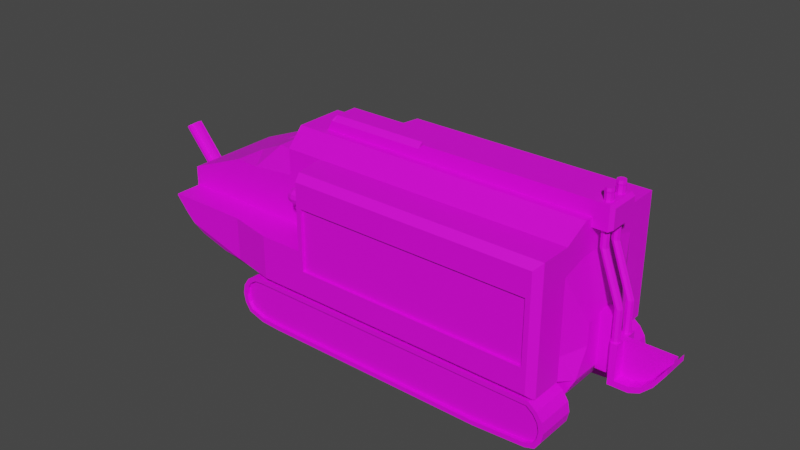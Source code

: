 # Source: SchneiderCA1.blend  (saved by Blender 3.6.11; exported with 4.5.12 LTS)
import bpy
from mathutils import Matrix  # noqa: F401  (used for matrix-valued properties, if any)

bpy.ops.wm.read_factory_settings(use_empty=True)
scene = bpy.context.scene
scene.name = 'Scene'

# ---- collections
col_collection = bpy.data.collections.new('Collection'); scene.collection.children.link(col_collection)

# ---- images (referenced by path relative to the original .blend; pixels are not part of the script)
import os
ASSET_DIR = os.environ.get("B2B_ASSET_DIR", "")  # directory of the original .blend (textures are referenced by path, not embedded)
HERE = os.path.dirname(os.path.abspath(__file__))  # packed textures are extracted next to this script under _unpacked/

def load_image(name, relpath, width, height, colorspace="sRGB"):
    """Load a texture the original file referenced (path relative to the .blend, or extracted next to this script)."""
    p = next((c for c in (os.path.join(HERE, relpath), os.path.join(ASSET_DIR, relpath)) if relpath and os.path.exists(c)), "")
    if p:
        img = bpy.data.images.load(p, check_existing=True)
        img.name = name
    else:  # same state as the original file: an image datablock whose file is absent (Cycles renders it pink)
        img = bpy.data.images.new(name, width, height)
        img.source = "FILE"
        img.filepath = "//" + (relpath or name)
    img.colorspace_settings.name = colorspace
    return img
img_green_team_png = load_image('green_team.png', 'green_team.png', 1024, 1024, 'sRGB')

# ---- materials (node trees are filled in below, after node groups)
mat_material = bpy.data.materials.new('Material')
mat_material.alpha_threshold = 0.0
mat_material.use_transparent_shadow = False
mat_material.roughness = 0.5
mat_material.line_color = (0.0, 0.0, 0.0, 1.0)

# ---- material node trees
mat_material.use_nodes = True; mat_material.node_tree.nodes.clear()
_N = mat_material.node_tree.nodes; _L = mat_material.node_tree.links
n0 = _N.new('ShaderNodeOutputMaterial'); n0.name = 'Material Output'; n0.location = (300, 300)
n1 = _N.new('ShaderNodeBsdfPrincipled'); n1.name = 'Principled BSDF'; n1.location = (10, 300)
n1.distribution = 'GGX'
n1.subsurface_method = 'RANDOM_WALK_SKIN'
n1.inputs[3].default_value = 1.45
n1.inputs[27].default_value = (0.0, 0.0, 0.0, 1.0)
n1.inputs[28].default_value = 1.0
n2 = _N.new('ShaderNodeTexImage'); n2.name = 'Image Texture'; n2.location = (-280, 280)
n2.image = img_green_team_png
_L.new(n1.outputs[0], n0.inputs[0])
_L.new(n2.outputs[0], n1.inputs[0])
n0.is_active_output = True

# ---- world
world_world = bpy.data.worlds.new('World'); scene.world = world_world
world_world.use_nodes = True; world_world.node_tree.nodes.clear()
_N = world_world.node_tree.nodes; _L = world_world.node_tree.links
n0 = _N.new('ShaderNodeOutputWorld'); n0.name = 'World Output'; n0.location = (300, 300)
n1 = _N.new('ShaderNodeBackground'); n1.name = 'Background'; n1.location = (10, 300)
n1.inputs[0].default_value = (0.05088, 0.05088, 0.05088, 1.0)
_L.new(n1.outputs[0], n0.inputs[0])
n0.is_active_output = True
world_world.color = (0.05088, 0.05088, 0.05088)
world_world.use_sun_shadow = False
world_world.sun_shadow_jitter_overblur = 0.0

# ---- meshes
me_cube = bpy.data.meshes.new('Cube')
me_cube.from_pydata([(1.813, 0.0, 0.672), (1.903, 0.0, -0.5074), (1.813, -0.4348, 0.5611), (1.813, -0.4348, -0.5074), (-0.835, 0.0, 0.672), (1.903, 0.0, -0.08846), (-0.7599, -0.4348, 0.5611), (-0.7599, -0.4348, -0.5074), (1.813, 0.0, 0.3903), (-0.7599, -0.4348, 0.3292), (1.813, -0.4348, 0.3292), (-0.835, 0.0, 0.3903), (-0.7599, -0.3418, -0.5074), (1.813, -0.2154, 0.672), (-0.835, -0.1976, 0.6558), (1.903, -0.3418, -0.5074), (1.813, -0.2154, 0.3903), (-0.835, -0.1976, 0.4065), (-1.154, -0.3418, -0.5639), (-1.154, -0.4348, -0.5074), (-1.154, 0.0, 0.3903), (-1.154, 0.0, -0.5639), (-1.154, -0.4348, 0.2928), (-1.154, -0.1413, 0.3903), (-1.915, -0.1748, -0.3678), (-1.912, 0.0, 0.07574), (-1.915, 0.0, -0.3678), (-1.911, -0.4348, 0.07637), (-1.912, -0.1528, 0.07574), (-2.104, -0.01661, -0.1256), (-2.104, -0.04509, -0.1256), (-2.104, 0.0, -0.04604), (-2.104, 0.0, -0.1256), (-2.104, -0.04509, -0.05524), (-2.104, -0.01661, -0.04604), (-1.359, -0.1964, -0.6974), (-1.359, 0.0, -0.6974), (-1.371, -0.4348, 0.2976), (-1.359, -0.4348, -0.6974), (-1.372, -0.1471, 0.2915), (-1.372, 0.0, 0.2915), (1.813, 0.0, -0.6818), (-0.7599, 0.0, -0.6818), (1.813, -0.3418, -0.6818), (-0.7599, -0.3418, -0.6818), (1.813, -0.4348, -0.08846), (-0.7599, -0.4348, -0.08846), (1.903, -0.2154, -0.08846), (-1.154, -0.4348, -0.08846), (-2.104, 0.0, -0.08846), (-2.104, -0.04509, -0.08846), (-2.104, -0.01661, -0.08846), (-1.365, -0.4348, -0.08846), (-1.978, -0.03113, -0.3184), (-2.422, -0.03113, 0.2142), (-1.58, -0.07353, -0.3772), (-2.422, 0.0, 0.2142), (-1.931, -0.03113, -0.2912), (-2.376, -0.01276, 0.2415), (-2.376, 0.0, 0.2415), (-2.165, -0.03113, -0.09378), (-1.598, -0.07353, -0.3948), (-2.119, 0.0, -0.06652), (-2.119, -0.01276, -0.06652), (-1.58, 0.0, -0.3772), (-1.58, -0.03113, -0.3772), (-1.534, 0.0, -0.35), (-1.721, 0.0, -0.1253), (-1.534, -0.03113, -0.35), (-1.721, -0.03113, -0.1253), (-1.995, 0.0, -0.336), (-1.995, -0.03113, -0.336), (-2.183, -0.03113, -0.1114), (-2.44, -0.03113, 0.1966), (-2.44, 0.0, 0.1966), (-2.183, 0.0, -0.1114), (-1.598, 0.0, -0.3948), (-1.598, -0.03113, -0.3948), (-2.165, -0.07353, -0.09378), (-2.422, -0.07353, 0.2142), (-1.978, -0.07353, -0.3184), (-1.995, -0.07353, -0.336), (-2.183, -0.07353, -0.1114), (-2.44, -0.07353, 0.1966), (1.903, 0.0, -0.283), (1.813, -0.4348, -0.2983), (1.903, -0.2154, -0.283), (-2.104, 0.0, -0.1057), (-2.104, -0.01661, -0.1057), (-1.914, -0.4748, -0.2395), (-2.104, -0.04509, -0.108), (-0.2153, -0.472, 0.4993), (-0.3721, -0.4348, -0.5074), (-0.4331, 0.0, 0.672), (-0.4272, -0.4665, 0.3703), (-0.3531, -0.3418, -0.5074), (-0.4331, -0.2154, 0.672), (-0.3721, 0.0, -0.6818), (-0.3721, -0.3418, -0.6818), (-1.362, -0.6796, -0.2627), (-0.7599, -0.7638, -0.2983), (-0.7599, -0.7638, -0.08846), (-1.154, -0.6796, -0.3074), (-1.154, -0.6796, -0.08846), (-1.782, -0.6796, -0.2429), (-1.365, -0.6796, -0.08846), (-0.3305, -0.7638, -0.2567), (-0.2248, -0.4209, 0.4519), (-0.3305, -0.7638, 0.2877), (-1.913, -0.4401, -0.1086), (-1.893, -0.4348, -0.08846), (-1.913, -0.4348, -0.06834), (-1.923, -0.4153, -0.08846), (-1.893, -0.6796, -0.08846), (-1.9, -0.6796, -0.1038), (-0.4331, -0.4348, 0.5611), (-0.3305, -0.7638, -0.08846), (-0.4331, -0.4348, -0.08846), (-0.4331, -0.4348, 0.3292), (-0.3779, -0.732, 0.3703), (-0.2679, -0.7073, 0.3703), (-0.3172, -0.4417, 0.3703), (-0.2248, -0.4209, 0.3703), (-0.1755, -0.6865, 0.3703), (-0.5414, -0.1436, 0.5962), (-0.5414, 0.0, 0.5962), (-0.5414, 0.0, 0.7985), (1.788, -0.1436, 0.5962), (1.788, -0.1436, 0.7985), (1.788, 0.0, 0.5962), (1.788, 0.0, 0.7985), (-0.6323, 0.0, 0.6033), (-0.6323, -0.1436, 0.6033), (-0.6323, -0.1436, 0.6173), (-0.6323, 0.0, 0.6173), (-0.4132, -0.5421, 0.1228), (-0.4272, -0.4665, 0.1929), (-0.4292, -0.4561, 0.05339), (-0.3779, -0.732, 0.1929), (-0.392, -0.6564, 0.1228), (-0.376, -0.7425, 0.05339), (-0.2819, -0.6316, 0.1228), (-0.2679, -0.7073, 0.1929), (-0.3172, -0.4417, 0.1929), (-0.3031, -0.5173, 0.1228), (-0.4272, -0.4665, 0.4519), (-0.4178, -0.5176, 0.4993), (-0.4313, -0.4445, 0.5421), (-0.3874, -0.6809, 0.4993), (-0.3779, -0.732, 0.4519), (-0.3077, -0.4928, 0.4993), (-0.3172, -0.4417, 0.4519), (-0.2679, -0.7073, 0.4519), (-0.2774, -0.6561, 0.4993), (-0.185, -0.6354, 0.4993), (-0.1755, -0.6865, 0.4519), (1.895, -0.06481, -0.5466), (1.895, -0.06481, -0.2499), (1.895, 0.0, -0.5466), (1.895, 0.0, -0.2499), (2.032, -0.1212, -0.5466), (2.032, -0.1212, -0.2499), (2.032, 0.0, -0.5466), (2.032, 0.0, -0.2499), (2.292, 0.0, -0.2499), (2.085, -0.1212, -0.5466), (2.085, -0.1212, -0.2499), (2.032, -0.1212, -0.5968), (2.032, 0.0, -0.5968), (2.085, -0.1212, -0.5968), (2.085, 0.0, -0.5968), (2.132, 0.0, -0.2499), (2.385, 0.0, -0.2499), (2.132, -0.1212, -0.5466), (2.132, -0.1212, -0.2499), (2.132, -0.1212, -0.5968), (2.132, 0.0, -0.5968), (2.203, 0.0, -0.2499), (2.203, -0.1212, -0.2499), (2.203, -0.1212, -0.5958), (2.203, 0.0, -0.5958), (2.085, 0.0, -0.2499), (2.292, -0.1212, -0.5096), (2.292, -0.1212, -0.2499), (2.292, -0.1212, -0.5599), (2.292, 0.0, -0.5599), (2.385, -0.1212, -0.4181), (2.385, -0.1212, -0.2499), (2.385, -0.1212, -0.4683), (2.385, 0.0, -0.4683), (2.474, -0.1212, -0.2798), (2.474, -0.1212, -0.33), (2.474, 0.0, -0.33), (2.203, -0.1212, -0.5455), (1.997, -0.06481, -0.2499), (1.997, -0.06481, -0.5466), (1.997, 0.0, -0.2499), (2.474, -0.1212, -0.2499), (1.997, 0.0, -0.5466), (2.085, -0.0278, -0.5466), (2.132, -0.0278, -0.5466), (2.085, -0.0278, -0.2499), (2.203, -0.0278, -0.2499), (2.132, -0.0278, -0.2499), (2.292, -0.0278, -0.2499), (2.203, -0.0278, -0.5455), (2.385, -0.0278, -0.4181), (2.292, -0.0278, -0.5096), (2.385, -0.0278, -0.2499), (2.474, -0.0278, -0.2499), (2.474, -0.0278, -0.2798), (2.474, 0.0, -0.2499), (2.474, 0.0, -0.2798), (1.895, -0.06481, -0.06742), (1.895, 0.0, -0.06742), (1.997, -0.06481, -0.06742), (1.997, 0.0, -0.06742), (2.047, -0.04458, 0.0186), (2.07, -0.05405, 0.0186), (2.047, -0.04458, -0.2554), (2.047, -0.04458, -0.1907), (2.07, -0.05405, -0.2554), (2.07, -0.05405, -0.1907), (2.079, -0.07693, -0.2554), (2.079, -0.07693, -0.1907), (2.07, -0.09981, -0.2554), (2.07, -0.09981, -0.1907), (2.047, -0.1093, -0.2554), (2.047, -0.1093, -0.1907), (2.024, -0.09981, -0.2554), (2.024, -0.09981, -0.1907), (2.015, -0.07693, -0.2554), (2.015, -0.07693, -0.1907), (2.024, -0.05405, -0.2554), (2.024, -0.05405, -0.1907), (2.079, -0.07693, 0.0186), (2.07, -0.09981, 0.0186), (2.047, -0.1093, 0.0186), (2.024, -0.09981, 0.0186), (2.015, -0.07693, 0.0186), (2.024, -0.05405, 0.0186), (1.889, -0.04458, 0.4453), (1.866, -0.05405, 0.4453), (1.857, -0.07693, 0.4453), (1.866, -0.09981, 0.4453), (1.889, -0.1093, 0.4453), (1.912, -0.09981, 0.4453), (1.922, -0.07693, 0.4453), (1.912, -0.05405, 0.4453), (1.889, -0.04458, 0.5847), (1.866, -0.05405, 0.5847), (1.857, -0.07693, 0.5847), (1.866, -0.09981, 0.5847), (1.889, -0.1093, 0.5847), (1.912, -0.09981, 0.5847), (1.922, -0.07693, 0.5847), (1.912, -0.05405, 0.5847), (1.889, -0.04124, 0.6169), (1.864, -0.0517, 0.6169), (1.854, -0.07693, 0.6169), (1.864, -0.1022, 0.6169), (1.889, -0.1126, 0.6169), (1.915, -0.1022, 0.6169), (1.925, -0.07693, 0.6169), (1.915, -0.0517, 0.6169), (1.889, -0.04124, 0.8596), (1.864, -0.0517, 0.8596), (1.854, -0.07693, 0.8596), (1.864, -0.1022, 0.8596), (1.889, -0.1126, 0.8596), (1.915, -0.1022, 0.8596), (1.925, -0.07693, 0.8596), (1.915, -0.0517, 0.8596), (1.889, -0.03819, 0.8742), (1.862, -0.04953, 0.8742), (1.851, -0.07693, 0.8742), (1.862, -0.1043, 0.8742), (1.889, -0.1157, 0.8742), (1.917, -0.1043, 0.8742), (1.928, -0.07693, 0.8742), (1.917, -0.04953, 0.8742), (1.889, -0.04063, 0.8988), (1.864, -0.05126, 0.8988), (1.853, -0.07693, 0.8988), (1.864, -0.1026, 0.8988), (1.889, -0.1132, 0.8988), (1.915, -0.1026, 0.8988), (1.926, -0.07693, 0.8988), (1.915, -0.05126, 0.8988), (1.939, 0.0, 0.7985), (1.939, 0.0, 0.5962), (1.939, -0.1436, 0.5962), (1.939, -0.1436, 0.7985), (1.973, 0.0, 0.7776), (1.973, 0.0, 0.6171), (1.973, -0.1288, 0.6171), (1.973, -0.1288, 0.7776), (-0.835, -0.2154, 0.672), (-0.835, -0.01781, 0.4065), (-0.835, -0.01781, 0.6558), (-0.835, -0.2154, 0.3903), (-0.8212, -0.01781, 0.5821), (-0.8212, -0.01781, 0.4802), (-0.8212, -0.1976, 0.5821), (-0.8212, -0.1976, 0.4802), (0.3562, -0.4348, -0.5074), (1.084, -0.4348, -0.5074), (0.3155, 0.0, 0.672), (1.064, 0.0, 0.672), (0.3155, -0.2154, 0.672), (1.064, -0.2154, 0.672), (1.064, -0.4348, 0.5611), (0.3155, -0.4348, 0.5611), (1.151, -0.3418, -0.5074), (0.3991, -0.3418, -0.5074), (1.084, 0.0, -0.6818), (0.3562, 0.0, -0.6818), (1.084, -0.3418, -0.6818), (0.3562, -0.3418, -0.6818), (1.084, -0.7638, 0.2877), (0.3562, -0.7638, 0.2877), (1.084, -0.7638, -0.2567), (0.3562, -0.7638, -0.2567), (1.066, 0.0, 0.5962), (0.3149, 0.0, 0.5962), (0.3149, 0.0, 0.7985), (1.066, 0.0, 0.7985), (0.3149, -0.1436, 0.5962), (1.066, -0.1436, 0.5962), (1.066, -0.1436, 0.7985), (1.813, -0.7084, -0.2983), (1.716, -0.7638, -0.2567), (1.813, -0.7085, -0.5074), (1.758, -0.7638, 0.5025), (1.813, -0.7082, 0.5611), (1.716, -0.7638, 0.2877), (1.813, -0.7083, 0.3292), (1.716, -0.7638, -0.08846), (1.813, -0.7084, -0.08846), (-0.3825, -0.7076, 0.5611), (-0.3721, -0.7638, 0.5011), (-0.3779, -0.732, 0.4519), (-0.3874, -0.6809, 0.4993), (1.081, -0.7081, 0.5611), (1.084, -0.7638, 0.5023), (0.3562, -0.7638, 0.5019), (0.3493, -0.7079, 0.5611), (-1.856, -0.4348, -0.4029), (-1.915, -0.4531, -0.3091), (-1.931, -0.4015, -0.3471), (-1.915, -0.3924, -0.3678), (-0.3721, -0.7234, -0.5074), (-0.3721, -0.7638, -0.4684), (-1.154, -0.6796, -0.4702), (-1.154, -0.6404, -0.5074), (-0.7599, -0.7238, -0.5074), (-0.7599, -0.7638, -0.4691), (-1.36, -0.6796, -0.4103), (-1.359, -0.6523, -0.474), (-1.71, -0.6796, -0.3108), (-1.626, -0.6532, -0.3954), (-0.5414, -0.1436, 0.7562), (-0.5414, -0.1013, 0.7985), (-0.5604, -0.1436, 0.7607), (0.3562, -0.7231, -0.5074), (0.3562, -0.7638, -0.4679), (1.084, -0.7229, -0.5074), (1.084, -0.7638, -0.4676), (0.3149, -0.1013, 0.7985), (0.3149, -0.1436, 0.7562), (0.3572, -0.1436, 0.7985), (1.758, -0.7638, -0.4675), (1.798, -0.7228, -0.5074), (0.3562, -0.7638, 0.3292), (-0.3721, -0.7638, 0.3292), (0.3562, -0.7638, -0.2983), (-0.3721, -0.7638, -0.2983), (-0.3721, -0.7638, -0.08846), (1.084, -0.7638, 0.3292), (1.084, -0.7638, -0.2983), (1.758, -0.7638, 0.3292), (1.758, -0.7638, -0.08846), (1.758, -0.7638, -0.2983), (0.3562, -0.7392, -0.08846), (-0.3305, -0.7392, -0.08846), (1.084, -0.7392, -0.08846), (1.084, -0.7392, 0.2877), (0.3562, -0.7392, 0.2877), (1.084, -0.7392, -0.2567), (0.3562, -0.7392, -0.2567), (1.716, -0.7392, -0.08846), (-0.3305, -0.7392, 0.2877), (-0.3305, -0.7392, -0.2567), (1.716, -0.7392, 0.2877), (1.716, -0.7392, -0.2567)], [], [(96, 297, 6, 115), (118, 115, 6, 9), (298, 17, 304, 302), (313, 15, 3, 306), (16, 13, 2, 10), (47, 16, 10, 45), (46, 9, 22, 48), (117, 118, 9, 46), (9, 300, 23, 22), (5, 8, 16, 47), (8, 0, 13, 16), (42, 44, 18, 21), (9, 6, 297, 300), (93, 4, 297, 96), (52, 110, 113, 105), (36, 35, 24, 26), (12, 7, 19, 18), (44, 12, 18), (300, 11, 20, 23), (28, 25, 31, 34), (27, 28, 34, 33), (92, 305, 364, 351), (37, 39, 28, 27), (39, 40, 25, 28), (51, 34, 31, 49), (50, 33, 34, 51), (26, 24, 29, 32), (109, 89, 104, 114), (38, 360, 347), (23, 20, 40, 39), (22, 23, 39, 37), (18, 19, 38, 35), (21, 18, 35, 36), (48, 22, 37, 52), (315, 41, 43, 317), (95, 12, 44, 98), (1, 15, 43, 41), (352, 376, 100, 356), (52, 37, 27, 111, 110), (90, 50, 51, 88), (88, 51, 49, 87), (89, 109, 112, 50, 90), (84, 5, 47, 86), (337, 335, 393, 390), (137, 136, 94, 118, 117), (86, 47, 45, 85), (77, 65, 55, 61), (57, 63, 60, 53), (62, 59, 58, 63), (63, 58, 54, 60), (62, 63, 69, 67), (59, 56, 54, 58), (57, 53, 65, 68), (54, 56, 74, 73), (64, 66, 68, 65), (66, 67, 69, 68), (71, 77, 61, 81), (63, 57, 68, 69), (72, 73, 74, 75), (71, 72, 75, 70), (71, 70, 76, 77), (64, 65, 77, 76), (65, 53, 80, 55), (80, 78, 82, 81), (55, 80, 81, 61), (78, 79, 83, 82), (53, 60, 78, 80), (73, 72, 82, 83), (54, 73, 83, 79), (72, 71, 81, 82), (60, 54, 79, 78), (15, 86, 85, 3), (373, 345, 340, 374), (48, 52, 105, 103), (1, 84, 86, 15), (46, 48, 103, 101), (29, 88, 87, 32), (30, 90, 88, 29), (89, 348, 359, 104), (356, 100, 102, 353), (117, 46, 101, 377), (3, 85, 330, 332), (314, 95, 98, 318), (42, 97, 98, 44), (307, 93, 96, 309), (335, 319, 386, 393), (12, 95, 92, 7), (2, 311, 343, 334), (309, 96, 115, 312), (102, 103, 105, 99), (376, 377, 101, 100), (100, 101, 103, 102), (360, 38, 358), (365, 375, 376, 352), (124, 361, 363, 133, 132), (19, 7, 355, 354), (38, 19, 354, 358), (116, 106, 392, 384), (322, 321, 388, 389), (341, 149, 119, 374, 340), (353, 102, 99, 357), (94, 145, 147, 115, 118), (99, 105, 113, 114, 104), (380, 333, 344, 378), (35, 38, 347, 350, 24), (357, 99, 104, 359), (109, 110, 111, 112), (113, 110, 109, 114), (112, 111, 27, 33, 50), (145, 94, 121, 151), (94, 136, 143, 121), (138, 119, 120, 142), (119, 149, 152, 120), (121, 143, 144, 141, 142, 120), (120, 152, 155, 123), (91, 107, 122, 123, 155, 154), (119, 138, 140, 377, 374), (135, 139, 141, 144), (312, 115, 339, 346), (148, 149, 341, 342), (325, 126, 362, 368), (132, 133, 134, 131), (130, 128, 292, 289), (363, 362, 126, 134, 133), (323, 129, 127, 328), (305, 306, 366, 364), (125, 124, 132, 131), (327, 369, 361, 124), (135, 136, 137), (138, 139, 140), (138, 142, 141, 139), (143, 136, 135, 144), (140, 139, 135, 137, 117, 377), (145, 146, 147), (311, 312, 346, 343), (150, 146, 145, 151), (152, 149, 148, 153), (148, 146, 150, 153), (151, 121, 122, 107), (150, 151, 107, 91), (153, 150, 91, 154), (121, 120, 123, 122), (152, 153, 154, 155), (156, 157, 159, 158), (161, 160, 165, 166), (195, 194, 157, 156), (198, 162, 160, 195), (159, 157, 213, 214), (169, 170, 176, 175), (163, 161, 166, 181), (167, 168, 170, 169), (160, 162, 168, 167), (165, 160, 167, 169), (203, 202, 177, 171), (173, 175, 179, 193), (165, 169, 175, 173), (193, 179, 184, 182), (175, 176, 180, 179), (184, 185, 189, 188), (179, 180, 185, 184), (188, 189, 192, 191), (182, 184, 188, 186), (212, 190, 191, 192), (186, 188, 191, 190), (208, 209, 211, 172), (173, 193, 205, 200), (193, 182, 207, 205), (209, 210, 212, 211), (201, 203, 171, 181), (204, 208, 172, 164), (160, 161, 194, 195), (158, 198, 195, 156), (202, 204, 164, 177), (163, 196, 194, 161), (201, 199, 200, 203), (203, 200, 205, 202), (202, 205, 207, 204), (204, 207, 206, 208), (208, 206, 210, 209), (166, 165, 199, 201), (182, 186, 206, 207), (186, 190, 210, 206), (165, 173, 200, 199), (216, 214, 213, 215), (194, 196, 216, 215), (157, 194, 215, 213), (235, 218, 248, 247), (220, 234, 240, 217), (219, 220, 222, 221), (240, 239, 243, 242), (228, 226, 236, 237), (221, 222, 224, 223), (217, 240, 242, 241), (234, 232, 239, 240), (223, 224, 226, 225), (236, 235, 247, 246), (226, 224, 235, 236), (225, 226, 228, 227), (237, 236, 246, 245), (222, 220, 217, 218), (227, 228, 230, 229), (247, 248, 256, 255), (232, 230, 238, 239), (229, 230, 232, 231), (224, 222, 218, 235), (218, 217, 241, 248), (231, 232, 234, 233), (239, 238, 244, 243), (230, 228, 237, 238), (233, 234, 220, 219), (219, 221, 223, 225, 227, 229, 231, 233), (238, 237, 245, 244), (250, 251, 259, 258), (245, 246, 254, 253), (243, 244, 252, 251), (241, 242, 250, 249), (248, 241, 249, 256), (246, 247, 255, 254), (244, 245, 253, 252), (242, 243, 251, 250), (264, 257, 265, 272), (255, 256, 264, 263), (253, 254, 262, 261), (251, 252, 260, 259), (249, 250, 258, 257), (256, 249, 257, 264), (254, 255, 263, 262), (252, 253, 261, 260), (267, 268, 276, 275), (262, 263, 271, 270), (260, 261, 269, 268), (258, 259, 267, 266), (263, 264, 272, 271), (261, 262, 270, 269), (259, 260, 268, 267), (257, 258, 266, 265), (279, 280, 288, 287), (265, 266, 274, 273), (272, 265, 273, 280), (270, 271, 279, 278), (268, 269, 277, 276), (266, 267, 275, 274), (271, 272, 280, 279), (269, 270, 278, 277), (288, 281, 282, 283, 284, 285, 286, 287), (277, 278, 286, 285), (275, 276, 284, 283), (273, 274, 282, 281), (280, 273, 281, 288), (278, 279, 287, 286), (276, 277, 285, 284), (274, 275, 283, 282), (292, 291, 295, 296), (128, 127, 291, 292), (127, 129, 290, 291), (294, 293, 296, 295), (291, 290, 294, 295), (289, 292, 296, 293), (299, 14, 297, 4), (298, 299, 4, 11), (17, 298, 11, 300), (14, 17, 300, 297), (304, 303, 301, 302), (14, 299, 301, 303), (299, 298, 302, 301), (17, 14, 303, 304), (349, 348, 89, 90, 30), (45, 10, 336, 338), (147, 146, 148, 342, 339, 115), (321, 331, 394, 388), (306, 3, 332, 372, 366), (106, 322, 389, 392), (328, 329, 370, 369, 327), (371, 382, 379, 367), (13, 310, 311, 2), (310, 309, 312, 311), (7, 92, 351, 355), (367, 379, 375, 365), (0, 308, 310, 13), (308, 307, 309, 310), (15, 313, 317, 43), (313, 314, 318, 317), (10, 2, 334, 336), (378, 344, 345, 373), (97, 316, 318, 98), (316, 315, 317, 318), (95, 314, 305, 92), (314, 313, 306, 305), (130, 326, 329, 128), (382, 371, 372, 332, 330), (125, 324, 327, 124), (324, 323, 328, 327), (127, 128, 329, 328), (326, 325, 368, 370, 329), (333, 380, 336, 334), (380, 381, 338, 336), (381, 382, 330, 338), (346, 339, 340, 345), (341, 340, 339, 342), (334, 343, 344, 333), (343, 346, 345, 344), (85, 45, 338, 330), (347, 348, 349, 350), (361, 362, 363), (368, 369, 370), (354, 355, 356, 353), (358, 354, 353, 357), (360, 358, 357, 359), (355, 351, 352, 356), (347, 360, 359, 348), (368, 362, 361, 369), (351, 364, 365, 352), (364, 366, 367, 365), (366, 372, 371, 367), (24, 350, 349, 30, 29), (108, 320, 373, 374), (322, 106, 376, 375), (106, 116, 377, 376), (116, 108, 374, 377), (320, 319, 378, 373), (321, 322, 375, 379), (335, 337, 381, 380), (337, 331, 382, 381), (331, 321, 379, 382), (319, 335, 380, 378), (394, 390, 385, 388), (390, 393, 386, 385), (389, 383, 384, 392), (383, 387, 391, 384), (385, 386, 387, 383), (388, 385, 383, 389), (108, 116, 384, 391), (320, 108, 391, 387), (331, 337, 390, 394), (319, 320, 387, 386)])
_uv = me_cube.uv_layers.new(name='UVMap')
_uv.uv.foreach_set('vector', [0.1688, 0.4938, 0.1688, 0.4938, 0.1688, 0.4938, 0.1688, 0.4938, 0.1688, 0.4938, 0.1688, 0.4938, 0.1688, 0.4938, 0.1688, 0.4938, 0.1604, 0.6725, 0.1604, 0.6725, 0.1604, 0.6725, 0.1604, 0.6725, 0.1688, 0.4938, 0.1688, 0.4938, 0.1688, 0.4938, 0.1688, 0.4938, 0.1688, 0.4938, 0.1688, 0.4938, 0.1688, 0.4938, 0.1688, 0.4938, 0.1688, 0.4938, 0.1688, 0.4938, 0.1688, 0.4938, 0.1688, 0.4938, 0.1688, 0.4938, 0.1688, 0.4938, 0.1688, 0.4938, 0.1688, 0.4938, 0.1688, 0.4938, 0.1688, 0.4938, 0.1688, 0.4938, 0.1688, 0.4938, 0.1688, 0.4938, 0.1688, 0.4938, 0.1688, 0.4938, 0.1688, 0.4938, 0.1688, 0.4938, 0.1688, 0.4938, 0.1688, 0.4938, 0.1688, 0.4938, 0.1688, 0.4938, 0.1688, 0.4938, 0.1688, 0.4938, 0.1688, 0.4938, 0.1688, 0.4938, 0.1688, 0.4938, 0.1688, 0.4938, 0.1688, 0.4938, 0.1688, 0.4938, 0.1688, 0.4938, 0.1688, 0.4938, 0.1688, 0.4938, 0.1688, 0.4938, 0.1688, 0.4938, 0.1688, 0.4938, 0.1688, 0.4938, 0.1417, 0.3213, 0.1417, 0.3213, 0.1417, 0.3213, 0.1417, 0.3213, 0.1688, 0.4938, 0.1688, 0.4938, 0.1688, 0.4938, 0.1688, 0.4938, 0.1688, 0.4938, 0.1688, 0.4938, 0.1688, 0.4938, 0.1688, 0.4938, 0.1688, 0.4938, 0.1688, 0.4938, 0.1688, 0.4938, 0.1667, 0.3113, 0.1667, 0.3113, 0.1667, 0.3113, 0.1667, 0.3113, 0.1667, 0.3113, 0.1667, 0.3113, 0.1667, 0.3113, 0.1667, 0.3113, 0.1688, 0.4938, 0.1688, 0.4938, 0.1688, 0.4938, 0.1688, 0.4938, 0.1688, 0.4938, 0.1688, 0.4938, 0.1688, 0.4938, 0.1688, 0.4938, 0.1688, 0.4938, 0.1688, 0.4938, 0.1688, 0.4938, 0.1688, 0.4938, 0.1667, 0.3113, 0.1667, 0.3113, 0.1667, 0.3113, 0.1667, 0.3113, 0.1667, 0.3113, 0.1667, 0.3113, 0.1667, 0.3113, 0.1667, 0.3113, 0.1688, 0.4938, 0.1688, 0.4938, 0.1688, 0.4938, 0.1688, 0.4938, 0.1688, 0.4938, 0.1688, 0.4938, 0.1688, 0.4938, 0.1688, 0.4938, 0.1688, 0.4938, 0.1688, 0.4938, 0.1688, 0.4938, 0.1688, 0.4938, 0.1688, 0.4938, 0.1688, 0.4938, 0.1688, 0.4938, 0.1667, 0.3113, 0.1667, 0.3113, 0.1667, 0.3113, 0.1667, 0.3113, 0.1688, 0.4938, 0.1688, 0.4938, 0.1688, 0.4938, 0.1688, 0.4938, 0.1688, 0.4938, 0.1688, 0.4938, 0.1688, 0.4938, 0.1688, 0.4938, 0.1688, 0.4938, 0.1688, 0.4938, 0.1688, 0.4938, 0.1688, 0.4938, 0.1688, 0.4938, 0.1688, 0.4938, 0.1688, 0.4938, 0.1688, 0.4938, 0.1688, 0.4938, 0.1688, 0.4938, 0.1688, 0.4938, 0.1688, 0.4938, 0.1688, 0.4938, 0.1688, 0.4938, 0.1688, 0.4938, 0.1688, 0.4938, 0.1688, 0.4938, 0.1688, 0.4938, 0.1688, 0.4938, 0.1688, 0.4938, 0.1688, 0.4938, 0.1688, 0.4938, 0.1688, 0.4938, 0.1688, 0.4938, 0.1688, 0.4938, 0.1688, 0.4938, 0.1688, 0.4938, 0.1688, 0.4938, 0.1688, 0.4938, 0.1688, 0.4938, 0.1688, 0.4938, 0.1688, 0.4938, 0.1688, 0.4938, 0.1688, 0.4938, 0.1688, 0.4938, 0.1688, 0.4938, 0.1688, 0.4938, 0.1688, 0.4938, 0.1688, 0.4938, 0.1688, 0.4938, 0.1688, 0.4938, 0.1688, 0.4938, 0.1688, 0.4938, 0.1688, 0.4938, 0.1688, 0.4938, 0.1688, 0.4938, 0.1688, 0.4938, 0.1688, 0.4938, 0.1688, 0.4938, 0.1688, 0.4938, 0.1417, 0.3213, 0.1417, 0.3213, 0.1417, 0.3213, 0.1417, 0.3213, 0.1417, 0.3213, 0.1688, 0.4938, 0.1688, 0.4938, 0.1688, 0.4938, 0.1688, 0.4938, 0.9167, 0.7175, 0.9167, 0.7175, 0.9167, 0.7175, 0.9167, 0.7175, 0.9167, 0.7175, 0.9167, 0.7175, 0.9167, 0.7175, 0.9167, 0.7175, 0.9167, 0.7175, 0.9167, 0.7175, 0.9167, 0.7175, 0.9167, 0.7175, 0.9167, 0.7175, 0.9167, 0.7175, 0.9167, 0.7175, 0.9167, 0.7175, 0.9167, 0.7175, 0.9167, 0.7175, 0.9167, 0.7175, 0.9167, 0.7175, 0.9167, 0.7175, 0.9167, 0.7175, 0.9167, 0.7175, 0.9167, 0.7175, 0.9167, 0.7175, 0.9167, 0.7175, 0.9167, 0.7175, 0.9167, 0.7175, 0.9167, 0.7175, 0.9167, 0.7175, 0.9167, 0.7175, 0.9167, 0.7175, 0.9167, 0.7175, 0.9167, 0.7175, 0.9167, 0.7175, 0.9167, 0.7175, 0.9167, 0.7175, 0.9167, 0.7175, 0.9167, 0.7175, 0.9167, 0.7175, 0.9167, 0.7175, 0.9167, 0.7175, 0.9167, 0.7175, 0.9167, 0.7175, 0.9167, 0.7175, 0.9167, 0.7175, 0.9167, 0.7175, 0.9167, 0.7175, 0.9167, 0.7175, 0.9167, 0.7175, 0.9167, 0.7175, 0.9167, 0.7175, 0.9167, 0.7175, 0.9167, 0.7175, 0.9167, 0.7175, 0.9167, 0.7175, 0.9167, 0.7175, 0.9167, 0.7175, 0.9167, 0.7175, 0.9167, 0.7175, 0.9167, 0.7175, 0.9167, 0.7175, 0.9167, 0.7175, 0.9167, 0.7175, 0.9167, 0.7175, 0.9167, 0.7175, 0.9167, 0.7175, 0.9167, 0.7175, 0.9167, 0.7175, 0.9167, 0.7175, 0.9167, 0.7175, 0.9167, 0.7175, 0.9167, 0.7175, 0.9167, 0.7175, 0.9167, 0.7175, 0.9167, 0.7175, 0.9167, 0.7175, 0.9167, 0.7175, 0.9167, 0.7175, 0.9167, 0.7175, 0.9167, 0.7175, 0.9167, 0.7175, 0.9167, 0.7175, 0.9167, 0.7175, 0.9167, 0.7175, 0.9167, 0.7175, 0.9167, 0.7175, 0.9167, 0.7175, 0.9167, 0.7175, 0.9167, 0.7175, 0.9167, 0.7175, 0.9167, 0.7175, 0.9167, 0.7175, 0.9167, 0.7175, 0.9167, 0.7175, 0.9167, 0.7175, 0.9167, 0.7175, 0.9167, 0.7175, 0.9167, 0.7175, 0.9167, 0.7175, 0.1688, 0.4938, 0.1688, 0.4938, 0.1688, 0.4938, 0.1688, 0.4938, 0.1688, 0.4938, 0.1688, 0.4938, 0.1688, 0.4938, 0.1688, 0.4938, 0.1417, 0.3213, 0.1417, 0.3213, 0.1417, 0.3213, 0.1417, 0.3213, 0.1688, 0.4938, 0.1688, 0.4938, 0.1688, 0.4938, 0.1688, 0.4938, 0.1417, 0.3213, 0.1417, 0.3213, 0.1417, 0.3213, 0.1417, 0.3213, 0.1688, 0.4938, 0.1688, 0.4938, 0.1688, 0.4938, 0.1688, 0.4938, 0.1688, 0.4938, 0.1688, 0.4938, 0.1688, 0.4938, 0.1688, 0.4938, 0.1688, 0.4938, 0.1688, 0.4938, 0.1688, 0.4938, 0.1688, 0.4938, 0.1688, 0.4938, 0.1688, 0.4938, 0.1688, 0.4938, 0.1688, 0.4938, 0.1417, 0.3213, 0.1417, 0.3213, 0.1417, 0.3213, 0.1417, 0.3213, 0.1688, 0.4938, 0.1688, 0.4938, 0.1688, 0.4938, 0.1688, 0.4938, 0.1688, 0.4938, 0.1688, 0.4938, 0.1688, 0.4938, 0.1688, 0.4938, 0.1688, 0.4938, 0.1688, 0.4938, 0.1688, 0.4938, 0.1688, 0.4938, 0.1688, 0.4938, 0.1688, 0.4938, 0.1688, 0.4938, 0.1688, 0.4938, 0.1688, 0.4938, 0.1688, 0.4938, 0.1688, 0.4938, 0.1688, 0.4938, 0.1688, 0.4938, 0.1688, 0.4938, 0.1688, 0.4938, 0.1688, 0.4938, 0.1688, 0.4938, 0.1688, 0.4938, 0.1688, 0.4938, 0.1688, 0.4938, 0.1688, 0.4938, 0.1688, 0.4938, 0.1688, 0.4938, 0.1688, 0.4938, 0.1688, 0.4938, 0.1688, 0.4938, 0.1688, 0.4938, 0.1688, 0.4938, 0.1688, 0.4938, 0.1688, 0.4938, 0.1688, 0.4938, 0.1688, 0.4938, 0.1688, 0.4938, 0.1688, 0.4938, 0.1688, 0.4938, 0.1688, 0.4938, 0.1688, 0.4938, 0.1688, 0.4938, 0.1688, 0.4938, 0.1688, 0.4938, 0.1688, 0.4938, 0.1688, 0.4938, 0.1688, 0.4938, 0.1604, 0.72, 0.1604, 0.72, 0.1604, 0.72, 0.1604, 0.72, 0.1604, 0.72, 0.1688, 0.4938, 0.1688, 0.4938, 0.1688, 0.4938, 0.1688, 0.4938, 0.1688, 0.4938, 0.1688, 0.4938, 0.1688, 0.4938, 0.1688, 0.4938, 0.1688, 0.4938, 0.1688, 0.4938, 0.1688, 0.4938, 0.1688, 0.4938, 0.4896, 0.4313, 0.4896, 0.4313, 0.4896, 0.4313, 0.4896, 0.4313, 0.1417, 0.3213, 0.1417, 0.3213, 0.1417, 0.3213, 0.1417, 0.3213, 0.1417, 0.3213, 0.1688, 0.4938, 0.1688, 0.4938, 0.1688, 0.4938, 0.1688, 0.4938, 0.1417, 0.3213, 0.1417, 0.3213, 0.1417, 0.3213, 0.1417, 0.3213, 0.1417, 0.3213, 0.1688, 0.4938, 0.1688, 0.4938, 0.1688, 0.4938, 0.1688, 0.4938, 0.1688, 0.4938, 0.1688, 0.4938, 0.1688, 0.4938, 0.1688, 0.4938, 0.1688, 0.4938, 0.1688, 0.4938, 0.1688, 0.4938, 0.1688, 0.4938, 0.1688, 0.4938, 0.1688, 0.4938, 0.1688, 0.4938, 0.1688, 0.4938, 0.1688, 0.4938, 0.1688, 0.4938, 0.1688, 0.4938, 0.1688, 0.4938, 0.1688, 0.4938, 0.1688, 0.4938, 0.1688, 0.4938, 0.1688, 0.4938, 0.1688, 0.4938, 0.1688, 0.4938, 0.1688, 0.4938, 0.1688, 0.4938, 0.1688, 0.4938, 0.1688, 0.4938, 0.1688, 0.4938, 0.8333, 0.6788, 0.8333, 0.6788, 0.8333, 0.6788, 0.8333, 0.6788, 0.8333, 0.6788, 0.8333, 0.6788, 0.8333, 0.6788, 0.8333, 0.6788, 0.8333, 0.6788, 0.8333, 0.6788, 0.8333, 0.6788, 0.8333, 0.6788, 0.8333, 0.6788, 0.8333, 0.6788, 0.8333, 0.6788, 0.8333, 0.6788, 0.8125, 0.8875, 0.8125, 0.8875, 0.8125, 0.8875, 0.8125, 0.8875, 0.8125, 0.8875, 0.8125, 0.8875, 0.8125, 0.8875, 0.8125, 0.8875, 0.8125, 0.8875, 0.8125, 0.8875, 0.7854, 0.8538, 0.7854, 0.8538, 0.7854, 0.8538, 0.7854, 0.8538, 0.7854, 0.8538, 0.7854, 0.8538, 0.1417, 0.3213, 0.1417, 0.3213, 0.1417, 0.3213, 0.1417, 0.3213, 0.1417, 0.3213, 0.8333, 0.6788, 0.8333, 0.6788, 0.8333, 0.6788, 0.8333, 0.6788, 0.1688, 0.4938, 0.1688, 0.4938, 0.1688, 0.4938, 0.1688, 0.4938, 0.1417, 0.3213, 0.1417, 0.3213, 0.1417, 0.3213, 0.1417, 0.3213, 0.1604, 0.72, 0.1604, 0.72, 0.1604, 0.72, 0.1604, 0.72, 0.1604, 0.72, 0.1604, 0.72, 0.1604, 0.72, 0.1604, 0.72, 0.1604, 0.72, 0.1604, 0.72, 0.1604, 0.72, 0.1604, 0.72, 0.1604, 0.72, 0.1604, 0.72, 0.1604, 0.72, 0.1604, 0.72, 0.1604, 0.72, 0.1604, 0.72, 0.1604, 0.72, 0.1604, 0.72, 0.1604, 0.72, 0.4896, 0.4313, 0.4896, 0.4313, 0.4896, 0.4313, 0.4896, 0.4313, 0.1604, 0.72, 0.1604, 0.72, 0.1604, 0.72, 0.1604, 0.72, 0.1604, 0.72, 0.1604, 0.72, 0.1604, 0.72, 0.1604, 0.72, 0.1417, 0.3213, 0.1417, 0.3213, 0.1417, 0.3213, 0.1417, 0.3213, 0.1417, 0.3213, 0.1417, 0.3213, 0.8333, 0.6788, 0.8333, 0.6788, 0.8333, 0.6788, 0.8333, 0.6788, 0.8333, 0.6788, 0.8333, 0.6788, 0.8333, 0.6788, 0.8333, 0.6788, 0.1417, 0.3213, 0.1417, 0.3213, 0.1417, 0.3213, 0.1417, 0.3213, 0.1417, 0.3213, 0.1417, 0.3213, 0.1417, 0.3213, 0.1417, 0.3213, 0.1417, 0.3213, 0.4896, 0.4313, 0.4896, 0.4313, 0.4896, 0.4312, 0.4896, 0.4313, 0.8333, 0.6788, 0.8333, 0.6788, 0.8333, 0.6788, 0.8333, 0.6788, 0.8333, 0.6788, 0.8333, 0.6788, 0.8333, 0.6788, 0.8333, 0.6788, 0.8333, 0.6788, 0.8333, 0.6788, 0.8333, 0.6788, 0.8333, 0.6788, 0.8125, 0.8875, 0.8125, 0.8875, 0.8125, 0.8875, 0.8125, 0.8875, 0.8125, 0.8875, 0.8125, 0.8875, 0.8125, 0.8875, 0.8125, 0.8875, 0.8125, 0.8875, 0.8125, 0.8875, 0.8125, 0.8875, 0.8125, 0.8875, 0.8125, 0.8875, 0.8125, 0.8875, 0.8125, 0.8875, 0.8125, 0.8875, 0.8125, 0.8875, 0.8125, 0.8875, 0.8125, 0.8875, 0.8125, 0.8875, 0.1604, 0.72, 0.1604, 0.72, 0.1604, 0.72, 0.1604, 0.72, 0.1604, 0.72, 0.1604, 0.72, 0.1604, 0.72, 0.1604, 0.72, 0.1604, 0.72, 0.1604, 0.72, 0.1604, 0.72, 0.1604, 0.72, 0.1604, 0.72, 0.1604, 0.72, 0.1604, 0.72, 0.1604, 0.72, 0.1604, 0.72, 0.1604, 0.72, 0.1604, 0.72, 0.1604, 0.72, 0.1604, 0.72, 0.1604, 0.72, 0.1604, 0.72, 0.1604, 0.72, 0.1604, 0.72, 0.1604, 0.72, 0.1604, 0.72, 0.1604, 0.72, 0.1604, 0.72, 0.1604, 0.72, 0.1604, 0.72, 0.1604, 0.72, 0.1604, 0.72, 0.1604, 0.72, 0.1604, 0.72, 0.1604, 0.72, 0.1604, 0.72, 0.1604, 0.72, 0.1604, 0.72, 0.1604, 0.72, 0.1604, 0.72, 0.1604, 0.72, 0.1604, 0.72, 0.1604, 0.72, 0.1604, 0.72, 0.1604, 0.72, 0.1604, 0.72, 0.1604, 0.72, 0.1604, 0.72, 0.1604, 0.72, 0.1604, 0.72, 0.1604, 0.72, 0.1604, 0.72, 0.1604, 0.72, 0.1604, 0.72, 0.1604, 0.72, 0.1604, 0.72, 0.1604, 0.72, 0.1604, 0.72, 0.1604, 0.72, 0.1604, 0.72, 0.1604, 0.72, 0.1604, 0.72, 0.1604, 0.72, 0.1604, 0.72, 0.1604, 0.72, 0.1604, 0.72, 0.1604, 0.72, 0.1604, 0.72, 0.1604, 0.72, 0.1604, 0.72, 0.1604, 0.72, 0.1604, 0.72, 0.1604, 0.72, 0.1604, 0.72, 0.1604, 0.72, 0.1604, 0.72, 0.1604, 0.72, 0.1604, 0.72, 0.1604, 0.72, 0.1604, 0.72, 0.1604, 0.72, 0.1604, 0.72, 0.1604, 0.72, 0.1604, 0.72, 0.1604, 0.72, 0.1604, 0.72, 0.1604, 0.72, 0.1604, 0.72, 0.1604, 0.72, 0.1604, 0.72, 0.1604, 0.72, 0.1604, 0.72, 0.1604, 0.72, 0.1604, 0.72, 0.1604, 0.72, 0.1604, 0.72, 0.1604, 0.72, 0.1604, 0.72, 0.1604, 0.72, 0.1604, 0.72, 0.1604, 0.72, 0.1604, 0.72, 0.1604, 0.72, 0.1604, 0.72, 0.1604, 0.72, 0.1604, 0.72, 0.1604, 0.72, 0.1604, 0.72, 0.1604, 0.72, 0.1604, 0.72, 0.1604, 0.72, 0.1604, 0.72, 0.1604, 0.72, 0.1604, 0.72, 0.1604, 0.72, 0.1604, 0.72, 0.1604, 0.72, 0.1604, 0.72, 0.1604, 0.72, 0.1604, 0.72, 0.1604, 0.72, 0.1604, 0.72, 0.1604, 0.72, 0.1604, 0.72, 0.1604, 0.72, 0.1604, 0.72, 0.1604, 0.72, 0.1604, 0.72, 0.1604, 0.72, 0.1604, 0.72, 0.1604, 0.72, 0.1604, 0.72, 0.1604, 0.72, 0.1604, 0.72, 0.1604, 0.72, 0.1604, 0.72, 0.1604, 0.72, 0.1604, 0.72, 0.1604, 0.72, 0.1604, 0.72, 0.1604, 0.72, 0.1604, 0.72, 0.1604, 0.72, 0.1604, 0.72, 0.1604, 0.72, 0.1604, 0.72, 0.1604, 0.72, 0.1604, 0.72, 0.1604, 0.72, 0.1604, 0.72, 0.1604, 0.72, 0.1604, 0.72, 0.1604, 0.72, 0.1604, 0.72, 0.1604, 0.72, 0.1604, 0.72, 0.1604, 0.72, 0.1604, 0.72, 0.1604, 0.72, 0.1604, 0.72, 0.1604, 0.72, 0.1604, 0.72, 0.1604, 0.72, 0.1604, 0.72, 0.1604, 0.72, 0.1604, 0.72, 0.1604, 0.72, 0.1604, 0.72, 0.1604, 0.72, 0.1604, 0.72, 0.1604, 0.72, 0.775, 0.68, 0.775, 0.68, 0.775, 0.68, 0.775, 0.68, 0.775, 0.68, 0.775, 0.68, 0.775, 0.68, 0.775, 0.68, 0.775, 0.68, 0.775, 0.68, 0.775, 0.68, 0.775, 0.68, 0.775, 0.68, 0.775, 0.68, 0.775, 0.68, 0.775, 0.68, 0.775, 0.68, 0.775, 0.68, 0.775, 0.68, 0.775, 0.68, 0.775, 0.68, 0.775, 0.68, 0.775, 0.68, 0.775, 0.68, 0.775, 0.68, 0.775, 0.68, 0.775, 0.68, 0.775, 0.68, 0.775, 0.68, 0.775, 0.68, 0.775, 0.68, 0.775, 0.68, 0.775, 0.68, 0.775, 0.68, 0.775, 0.68, 0.775, 0.68, 0.775, 0.68, 0.775, 0.68, 0.775, 0.68, 0.775, 0.68, 0.775, 0.68, 0.775, 0.68, 0.775, 0.68, 0.775, 0.68, 0.775, 0.68, 0.775, 0.68, 0.775, 0.68, 0.775, 0.68, 0.775, 0.68, 0.775, 0.68, 0.775, 0.68, 0.775, 0.68, 0.775, 0.68, 0.775, 0.68, 0.775, 0.68, 0.775, 0.68, 0.775, 0.68, 0.775, 0.68, 0.775, 0.68, 0.775, 0.68, 0.775, 0.68, 0.775, 0.68, 0.775, 0.68, 0.775, 0.68, 0.775, 0.68, 0.775, 0.68, 0.775, 0.68, 0.775, 0.68, 0.775, 0.68, 0.775, 0.68, 0.775, 0.68, 0.775, 0.68, 0.775, 0.68, 0.775, 0.68, 0.775, 0.68, 0.775, 0.68, 0.775, 0.68, 0.775, 0.68, 0.775, 0.68, 0.775, 0.68, 0.775, 0.68, 0.775, 0.68, 0.775, 0.68, 0.775, 0.68, 0.775, 0.68, 0.775, 0.68, 0.775, 0.68, 0.775, 0.68, 0.775, 0.68, 0.775, 0.68, 0.775, 0.68, 0.775, 0.68, 0.775, 0.68, 0.775, 0.68, 0.775, 0.68, 0.775, 0.68, 0.775, 0.68, 0.775, 0.68, 0.775, 0.68, 0.775, 0.68, 0.775, 0.68, 0.775, 0.68, 0.775, 0.68, 0.775, 0.68, 0.775, 0.68, 0.775, 0.68, 0.775, 0.68, 0.775, 0.68, 0.775, 0.68, 0.775, 0.68, 0.775, 0.68, 0.775, 0.68, 0.775, 0.68, 0.775, 0.68, 0.775, 0.68, 0.775, 0.68, 0.775, 0.68, 0.775, 0.68, 0.775, 0.68, 0.775, 0.68, 0.775, 0.68, 0.775, 0.68, 0.775, 0.68, 0.775, 0.68, 0.775, 0.68, 0.775, 0.68, 0.775, 0.68, 0.775, 0.68, 0.775, 0.68, 0.775, 0.68, 0.775, 0.68, 0.775, 0.68, 0.775, 0.68, 0.775, 0.68, 0.775, 0.68, 0.775, 0.68, 0.775, 0.68, 0.775, 0.68, 0.775, 0.68, 0.775, 0.68, 0.775, 0.68, 0.775, 0.68, 0.775, 0.68, 0.775, 0.68, 0.775, 0.68, 0.775, 0.68, 0.775, 0.68, 0.775, 0.68, 0.775, 0.68, 0.775, 0.68, 0.775, 0.68, 0.775, 0.68, 0.775, 0.68, 0.775, 0.68, 0.775, 0.68, 0.775, 0.68, 0.775, 0.68, 0.775, 0.68, 0.775, 0.68, 0.775, 0.68, 0.775, 0.68, 0.775, 0.68, 0.775, 0.68, 0.775, 0.68, 0.775, 0.68, 0.775, 0.68, 0.775, 0.68, 0.775, 0.68, 0.775, 0.68, 0.775, 0.68, 0.775, 0.68, 0.775, 0.68, 0.775, 0.68, 0.775, 0.68, 0.775, 0.68, 0.775, 0.68, 0.775, 0.68, 0.775, 0.68, 0.775, 0.68, 0.775, 0.68, 0.775, 0.68, 0.775, 0.68, 0.775, 0.68, 0.775, 0.68, 0.775, 0.68, 0.775, 0.68, 0.775, 0.68, 0.775, 0.68, 0.775, 0.68, 0.775, 0.68, 0.775, 0.68, 0.775, 0.68, 0.775, 0.68, 0.775, 0.68, 0.775, 0.68, 0.775, 0.68, 0.775, 0.68, 0.775, 0.68, 0.775, 0.68, 0.775, 0.68, 0.775, 0.68, 0.775, 0.68, 0.775, 0.68, 0.775, 0.68, 0.775, 0.68, 0.775, 0.68, 0.775, 0.68, 0.775, 0.68, 0.775, 0.68, 0.775, 0.68, 0.775, 0.68, 0.775, 0.68, 0.775, 0.68, 0.775, 0.68, 0.775, 0.68, 0.775, 0.68, 0.775, 0.68, 0.775, 0.68, 0.775, 0.68, 0.775, 0.68, 0.775, 0.68, 0.775, 0.68, 0.775, 0.68, 0.775, 0.68, 0.775, 0.68, 0.775, 0.68, 0.775, 0.68, 0.775, 0.68, 0.775, 0.68, 0.775, 0.68, 0.775, 0.68, 0.775, 0.68, 0.775, 0.68, 0.775, 0.68, 0.775, 0.68, 0.775, 0.68, 0.775, 0.68, 0.775, 0.68, 0.775, 0.68, 0.775, 0.68, 0.775, 0.68, 0.775, 0.68, 0.775, 0.68, 0.775, 0.68, 0.775, 0.68, 0.775, 0.68, 0.775, 0.68, 0.775, 0.68, 0.775, 0.68, 0.775, 0.68, 0.775, 0.68, 0.775, 0.68, 0.775, 0.68, 0.775, 0.68, 0.775, 0.68, 0.775, 0.68, 0.775, 0.68, 0.775, 0.68, 0.775, 0.68, 0.775, 0.68, 0.775, 0.68, 0.775, 0.68, 0.775, 0.68, 0.775, 0.68, 0.775, 0.68, 0.775, 0.68, 0.775, 0.68, 0.775, 0.68, 0.775, 0.68, 0.775, 0.68, 0.775, 0.68, 0.775, 0.68, 0.1604, 0.72, 0.1604, 0.72, 0.1604, 0.72, 0.1604, 0.72, 0.1604, 0.72, 0.1604, 0.72, 0.1604, 0.72, 0.1604, 0.72, 0.1604, 0.72, 0.1604, 0.72, 0.1604, 0.72, 0.1604, 0.72, 0.1604, 0.72, 0.1604, 0.72, 0.1604, 0.72, 0.1604, 0.72, 0.1604, 0.72, 0.1604, 0.72, 0.1604, 0.72, 0.1604, 0.72, 0.1604, 0.72, 0.1604, 0.72, 0.1604, 0.72, 0.1604, 0.72, 0.1667, 0.3113, 0.1667, 0.3113, 0.1667, 0.3113, 0.1667, 0.3113, 0.1667, 0.3113, 0.1667, 0.3113, 0.1667, 0.3113, 0.1667, 0.3113, 0.1667, 0.3113, 0.1667, 0.3113, 0.1667, 0.3113, 0.1667, 0.3113, 0.1667, 0.3113, 0.1667, 0.3113, 0.1667, 0.3113, 0.1667, 0.3113, 0.1604, 0.6725, 0.1604, 0.6725, 0.1604, 0.6725, 0.1604, 0.6725, 0.1604, 0.6725, 0.1604, 0.6725, 0.1604, 0.6725, 0.1604, 0.6725, 0.1667, 0.3113, 0.1667, 0.3113, 0.1667, 0.3113, 0.1667, 0.3113, 0.1667, 0.3113, 0.1667, 0.3113, 0.1667, 0.3113, 0.1667, 0.3113, 0.1688, 0.4938, 0.1688, 0.4938, 0.1688, 0.4938, 0.1688, 0.4938, 0.1688, 0.4938, 0.1688, 0.4938, 0.1688, 0.4938, 0.1688, 0.4938, 0.1688, 0.4938, 0.1417, 0.3213, 0.1417, 0.3213, 0.1417, 0.3213, 0.1417, 0.3213, 0.1417, 0.3213, 0.1417, 0.3213, 0.1688, 0.4938, 0.1688, 0.4938, 0.1688, 0.4938, 0.1688, 0.4938, 0.1688, 0.4938, 0.1688, 0.4938, 0.1688, 0.4938, 0.1688, 0.4938, 0.1688, 0.4938, 0.1688, 0.4938, 0.1688, 0.4938, 0.1688, 0.4938, 0.1688, 0.4938, 0.525, 0.8875, 0.525, 0.8875, 0.525, 0.8875, 0.525, 0.8875, 0.525, 0.8875, 0.1688, 0.4938, 0.1688, 0.4938, 0.1688, 0.4938, 0.1688, 0.4938, 0.1688, 0.4938, 0.1688, 0.4938, 0.1688, 0.4938, 0.1688, 0.4938, 0.4896, 0.4313, 0.4896, 0.4313, 0.4896, 0.4313, 0.4896, 0.4313, 0.1688, 0.4938, 0.1688, 0.4938, 0.1688, 0.4938, 0.1688, 0.4938, 0.4896, 0.4313, 0.4896, 0.4313, 0.4896, 0.4313, 0.4896, 0.4313, 0.1688, 0.4938, 0.1688, 0.4938, 0.1688, 0.4938, 0.1688, 0.4938, 0.4896, 0.4313, 0.4896, 0.4313, 0.4896, 0.4313, 0.4896, 0.4313, 0.1688, 0.4938, 0.1688, 0.4938, 0.1688, 0.4938, 0.1688, 0.4938, 0.4896, 0.4313, 0.4896, 0.4313, 0.4896, 0.4313, 0.4896, 0.4313, 0.1688, 0.4938, 0.1688, 0.4938, 0.1688, 0.4938, 0.1688, 0.4938, 0.4896, 0.4313, 0.4896, 0.4313, 0.4896, 0.4312, 0.4896, 0.4313, 0.1688, 0.4938, 0.1688, 0.4938, 0.1688, 0.4938, 0.1688, 0.4938, 0.4896, 0.4313, 0.4896, 0.4313, 0.4896, 0.4313, 0.4896, 0.4313, 0.1688, 0.4938, 0.1688, 0.4938, 0.1688, 0.4938, 0.1688, 0.4938, 0.4896, 0.4313, 0.4896, 0.4313, 0.4896, 0.4313, 0.4896, 0.4313, 0.1604, 0.72, 0.1604, 0.72, 0.1604, 0.72, 0.1604, 0.72, 0.1688, 0.4938, 0.1688, 0.4938, 0.1688, 0.4938, 0.1688, 0.4938, 0.1688, 0.4938, 0.1604, 0.72, 0.1604, 0.72, 0.1604, 0.72, 0.1604, 0.72, 0.525, 0.8875, 0.525, 0.8875, 0.525, 0.8875, 0.525, 0.8875, 0.1604, 0.72, 0.1604, 0.72, 0.1604, 0.72, 0.1604, 0.72, 0.525, 0.8875, 0.525, 0.8875, 0.525, 0.8875, 0.525, 0.8875, 0.525, 0.8875, 0.1688, 0.4938, 0.1688, 0.4938, 0.1688, 0.4938, 0.1688, 0.4938, 0.1688, 0.4938, 0.1688, 0.4938, 0.1688, 0.4938, 0.1688, 0.4938, 0.1688, 0.4938, 0.1688, 0.4938, 0.1688, 0.4938, 0.1688, 0.4938, 0.1688, 0.4938, 0.1688, 0.4938, 0.1688, 0.4938, 0.1688, 0.4938, 0.1417, 0.3213, 0.1417, 0.3213, 0.1417, 0.3213, 0.1417, 0.3213, 0.1688, 0.4938, 0.1688, 0.4938, 0.1688, 0.4938, 0.1688, 0.4938, 0.4896, 0.4313, 0.4896, 0.4312, 0.4896, 0.4312, 0.4896, 0.4313, 0.1688, 0.4938, 0.1688, 0.4938, 0.1688, 0.4938, 0.1688, 0.4938, 0.1688, 0.4938, 0.1688, 0.4938, 0.1688, 0.4938, 0.1688, 0.4938, 0.1604, 0.72, 0.1604, 0.72, 0.1604, 0.72, 0.525, 0.8875, 0.525, 0.8875, 0.525, 0.8875, 0.1688, 0.4938, 0.1688, 0.4938, 0.1688, 0.4938, 0.1688, 0.4938, 0.1688, 0.4938, 0.1688, 0.4938, 0.1688, 0.4938, 0.1688, 0.4938, 0.1688, 0.4938, 0.1688, 0.4938, 0.1688, 0.4938, 0.1688, 0.4938, 0.1688, 0.4938, 0.1688, 0.4938, 0.1688, 0.4938, 0.1688, 0.4938, 0.1688, 0.4938, 0.1688, 0.4938, 0.1688, 0.4938, 0.1688, 0.4938, 0.1604, 0.72, 0.1604, 0.72, 0.1604, 0.72, 0.1604, 0.72, 0.1688, 0.4938, 0.1688, 0.4938, 0.1688, 0.4938, 0.1688, 0.4938, 0.4896, 0.4313, 0.4896, 0.4313, 0.4896, 0.4313, 0.4896, 0.4313, 0.1688, 0.4938, 0.1688, 0.4938, 0.1688, 0.4938, 0.1688, 0.4938, 0.1688, 0.4938, 0.1688, 0.4938, 0.1688, 0.4938, 0.1688, 0.4938, 0.1688, 0.4938, 0.1688, 0.4938, 0.1688, 0.4938, 0.1688, 0.4938, 0.1688, 0.4938, 0.1688, 0.4938, 0.1688, 0.4938, 0.1688, 0.4938, 0.1688, 0.4938, 0.1688, 0.4938, 0.1688, 0.4938, 0.1688, 0.4938, 0.1688, 0.4938, 0.1688, 0.4938, 0.1688, 0.4938, 0.1688, 0.4938, 0.1688, 0.4938, 0.4896, 0.4313, 0.4896, 0.4313, 0.4896, 0.4313, 0.4896, 0.4313, 0.4896, 0.4313, 0.4896, 0.4313, 0.4896, 0.4313, 0.4896, 0.4313, 0.1688, 0.4938, 0.1688, 0.4938, 0.1688, 0.4938, 0.1688, 0.4938, 0.1688, 0.4938, 0.1688, 0.4938, 0.1688, 0.4938, 0.1688, 0.4938, 0.1688, 0.4938, 0.1688, 0.4938, 0.1688, 0.4938, 0.1688, 0.4938, 0.1688, 0.4938, 0.1688, 0.4938, 0.1688, 0.4938, 0.1688, 0.4938, 0.1688, 0.4938, 0.1688, 0.4938, 0.1688, 0.4938, 0.1688, 0.4938, 0.1688, 0.4938, 0.1688, 0.4938, 0.1688, 0.4938, 0.1688, 0.4938, 0.1688, 0.4938, 0.1688, 0.4938, 0.1688, 0.4938, 0.1688, 0.4938, 0.1688, 0.4938, 0.1688, 0.4938, 0.1688, 0.4938, 0.1688, 0.4938, 0.4896, 0.4313, 0.4896, 0.4313, 0.4896, 0.4313, 0.4896, 0.4313, 0.4896, 0.4313, 0.4896, 0.4313, 0.4896, 0.4313, 0.4896, 0.4313, 0.1688, 0.4938, 0.1688, 0.4938, 0.1688, 0.4938, 0.1688, 0.4938, 0.1688, 0.4938, 0.1688, 0.4938, 0.1688, 0.4938, 0.1688, 0.4938, 0.1688, 0.4938, 0.1688, 0.4938, 0.1688, 0.4938, 0.1688, 0.4938, 0.4896, 0.4313, 0.4896, 0.4313, 0.4896, 0.4313, 0.4896, 0.4313])
me_cube.materials.append(mat_material)
me_cube.use_mirror_vertex_groups = False
me_cube.update()
me_icosphere = bpy.data.meshes.new('Icosphere')
me_icosphere.from_pydata([(0.01317, -0.0001207, -0.153), (0.1226, -0.07966, -0.06935), (-0.02865, -0.1288, -0.06935), (-0.1222, -0.0001207, -0.06935), (-0.02865, 0.1286, -0.06935), (0.1226, 0.07942, -0.06935), (0.05498, -0.1288, 0.06597), (-0.09631, -0.07966, 0.06597), (-0.09631, 0.07942, 0.06597), (0.05498, 0.1286, 0.06597), (0.1485, -0.0001207, 0.06597), (0.01317, -0.0001207, 0.1496), (-0.01141, -0.07577, -0.1304), (0.07752, -0.04687, -0.1304), (0.05294, -0.1225, -0.08123), (0.1419, -0.0001207, -0.08123), (0.07752, 0.04663, -0.1304), (-0.06638, -0.0001207, -0.1304), (-0.09096, -0.07577, -0.08123), (-0.01141, 0.07553, -0.1304), (-0.09096, 0.07553, -0.08123), (0.05294, 0.1223, -0.08123), (0.1571, -0.04687, -0.001691), (0.1571, 0.04663, -0.001691), (0.01317, -0.1514, -0.001691), (0.1021, -0.1225, -0.001691), (-0.1307, -0.04687, -0.001691), (-0.07576, -0.1225, -0.001691), (-0.07576, 0.1223, -0.001691), (-0.1307, 0.04663, -0.001691), (0.1021, 0.1223, -0.001691), (0.01317, 0.1512, -0.001691), (0.1173, -0.07577, 0.07785), (-0.02661, -0.1225, 0.07785), (-0.1155, -0.0001207, 0.07785), (-0.02661, 0.1223, 0.07785), (0.1173, 0.07553, 0.07785), (0.03775, -0.07577, 0.127), (0.09271, -0.0001207, 0.127), (-0.05118, -0.04687, 0.127), (-0.05118, 0.04663, 0.127), (0.03775, 0.07553, 0.127), (-0.2257, 0.05886, 0.02071), (-0.2257, 0.05117, 0.0494), (-0.03222, 0.07685, 0.02071), (-0.183, 0.07256, 0.02071), (-0.03222, 0.06676, 0.0584), (-0.183, 0.06304, 0.05625), (-0.03222, 0.03917, 0.08599), (-0.183, 0.03702, 0.08227), (-0.03222, 0.001478, 0.09609), (-0.183, 0.001478, 0.0918), (-0.03222, -0.03621, 0.08599), (-0.183, -0.03407, 0.08227), (-0.03222, -0.0638, 0.0584), (-0.183, -0.06008, 0.05625), (-0.03222, -0.0739, 0.02071), (-0.183, -0.06961, 0.02071), (-0.03222, -0.0638, -0.01698), (-0.183, -0.06008, -0.01483), (-0.03222, -0.03621, -0.04457), (-0.183, -0.03407, -0.04085), (-0.03222, 0.001478, -0.05467), (-0.183, 0.001478, -0.05037), (-0.03222, 0.03917, -0.04457), (-0.183, 0.03702, -0.04085), (-0.03222, 0.06676, -0.01698), (-0.183, 0.06304, -0.01483), (-0.2257, 0.03017, 0.0704), (-0.2257, 0.001478, 0.07809), (-0.2257, -0.02721, 0.0704), (-0.2257, -0.04822, 0.0494), (-0.2257, -0.0559, 0.02071), (-0.2257, -0.04822, -0.007979), (-0.2257, -0.02721, -0.02898), (-0.2257, 0.001478, -0.03667), (-0.2257, 0.03017, -0.02898), (-0.2257, 0.05117, -0.007979), (-0.2257, 0.04506, 0.02071), (-0.2257, 0.03922, -0.001079), (-0.2257, 0.02327, -0.01703), (-0.2257, 0.001478, -0.02287), (-0.2257, -0.02031, -0.01703), (-0.2257, -0.03626, -0.001079), (-0.2257, -0.0421, 0.02071), (-0.2257, -0.03626, 0.0425), (-0.2257, -0.02031, 0.05845), (-0.2257, 0.001478, 0.06429), (-0.2257, 0.02327, 0.05845), (-0.2257, 0.03922, 0.0425), (-0.1396, 0.04506, 0.02071), (-0.1396, 0.03922, -0.001079), (-0.1396, 0.02327, -0.01703), (-0.1396, 0.001478, -0.02287), (-0.1396, -0.02031, -0.01703), (-0.1396, -0.03626, -0.001079), (-0.1396, -0.0421, 0.02071), (-0.1396, -0.03626, 0.0425), (-0.1396, -0.02031, 0.05845), (-0.1396, 0.001478, 0.06429), (-0.1396, 0.02327, 0.05845), (-0.1396, 0.03922, 0.0425)], [], [(0, 13, 12), (1, 13, 15), (0, 12, 17), (0, 17, 19), (0, 19, 16), (1, 15, 22), (2, 14, 24), (3, 18, 26), (4, 20, 28), (5, 21, 30), (1, 22, 25), (2, 24, 27), (3, 26, 29), (4, 28, 31), (5, 30, 23), (6, 32, 37), (7, 33, 39), (8, 34, 40), (9, 35, 41), (10, 36, 38), (38, 41, 11), (38, 36, 41), (36, 9, 41), (41, 40, 11), (41, 35, 40), (35, 8, 40), (40, 39, 11), (40, 34, 39), (34, 7, 39), (39, 37, 11), (39, 33, 37), (33, 6, 37), (37, 38, 11), (37, 32, 38), (32, 10, 38), (23, 36, 10), (23, 30, 36), (30, 9, 36), (31, 35, 9), (31, 28, 35), (28, 8, 35), (29, 34, 8), (29, 26, 34), (26, 7, 34), (27, 33, 7), (27, 24, 33), (24, 6, 33), (25, 32, 6), (25, 22, 32), (22, 10, 32), (30, 31, 9), (30, 21, 31), (21, 4, 31), (28, 29, 8), (28, 20, 29), (20, 3, 29), (26, 27, 7), (26, 18, 27), (18, 2, 27), (24, 25, 6), (24, 14, 25), (14, 1, 25), (22, 23, 10), (22, 15, 23), (15, 5, 23), (16, 21, 5), (16, 19, 21), (19, 4, 21), (19, 20, 4), (19, 17, 20), (17, 3, 20), (17, 18, 3), (17, 12, 18), (12, 2, 18), (15, 16, 5), (15, 13, 16), (13, 0, 16), (12, 14, 2), (12, 13, 14), (13, 1, 14), (71, 70, 86, 85), (67, 65, 76, 77), (44, 45, 47, 46), (73, 72, 84, 83), (45, 67, 77, 42), (46, 47, 49, 48), (77, 76, 80, 79), (49, 47, 43, 68), (48, 49, 51, 50), (43, 42, 78, 89), (53, 51, 69, 70), (50, 51, 53, 52), (76, 75, 81, 80), (57, 55, 71, 72), (52, 53, 55, 54), (42, 77, 79, 78), (61, 59, 73, 74), (54, 55, 57, 56), (74, 73, 83, 82), (65, 63, 75, 76), (56, 57, 59, 58), (72, 71, 85, 84), (51, 49, 68, 69), (58, 59, 61, 60), (70, 69, 87, 86), (55, 53, 70, 71), (60, 61, 63, 62), (81, 82, 94, 93), (59, 57, 72, 73), (62, 63, 65, 64), (63, 61, 74, 75), (68, 43, 89, 88), (64, 65, 67, 66), (69, 68, 88, 87), (47, 45, 42, 43), (66, 67, 45, 44), (44, 46, 48, 50, 52, 54, 56, 58, 60, 62, 64, 66), (75, 74, 82, 81), (101, 90, 91, 92, 93, 94, 95, 96, 97, 98, 99, 100), (88, 89, 101, 100), (78, 79, 91, 90), (85, 86, 98, 97), (82, 83, 95, 94), (89, 78, 90, 101), (79, 80, 92, 91), (86, 87, 99, 98), (83, 84, 96, 95), (80, 81, 93, 92), (87, 88, 100, 99), (84, 85, 97, 96)])
_uv = me_icosphere.uv_layers.new(name='UVMap')
_uv.uv.foreach_set('vector', [0.8458, 0.8937, 0.8458, 0.8937, 0.8458, 0.8937, 0.8458, 0.8937, 0.8458, 0.8937, 0.8458, 0.8937, 0.8458, 0.8937, 0.8458, 0.8937, 0.8458, 0.8937, 0.8458, 0.8937, 0.8458, 0.8937, 0.8458, 0.8937, 0.8458, 0.8937, 0.8458, 0.8937, 0.8458, 0.8937, 0.8458, 0.8937, 0.8458, 0.8937, 0.8458, 0.8937, 0.8458, 0.8937, 0.8458, 0.8937, 0.8458, 0.8937, 0.8458, 0.8937, 0.8458, 0.8937, 0.8458, 0.8937, 0.8458, 0.8937, 0.8458, 0.8937, 0.8458, 0.8937, 0.8458, 0.8937, 0.8458, 0.8937, 0.8458, 0.8937, 0.8458, 0.8937, 0.8458, 0.8937, 0.8458, 0.8937, 0.8458, 0.8937, 0.8458, 0.8937, 0.8458, 0.8937, 0.8458, 0.8937, 0.8458, 0.8937, 0.8458, 0.8937, 0.8458, 0.8937, 0.8458, 0.8937, 0.8458, 0.8937, 0.8458, 0.8937, 0.8458, 0.8937, 0.8458, 0.8937, 0.8458, 0.8937, 0.8458, 0.8937, 0.8458, 0.8937, 0.8458, 0.8937, 0.8458, 0.8937, 0.8458, 0.8937, 0.8458, 0.8937, 0.8458, 0.8937, 0.8458, 0.8937, 0.8458, 0.8937, 0.8458, 0.8937, 0.8458, 0.8937, 0.8458, 0.8937, 0.8458, 0.8937, 0.8458, 0.8937, 0.8458, 0.8937, 0.8458, 0.8937, 0.8458, 0.8937, 0.8458, 0.8937, 0.8458, 0.8937, 0.8458, 0.8937, 0.8458, 0.8937, 0.8458, 0.8937, 0.8458, 0.8937, 0.8458, 0.8937, 0.8458, 0.8937, 0.8458, 0.8937, 0.8458, 0.8937, 0.8458, 0.8937, 0.8458, 0.8937, 0.8458, 0.8937, 0.8458, 0.8937, 0.8458, 0.8937, 0.8458, 0.8937, 0.8458, 0.8937, 0.8458, 0.8937, 0.8458, 0.8937, 0.8458, 0.8937, 0.8458, 0.8937, 0.8458, 0.8937, 0.8458, 0.8937, 0.8458, 0.8937, 0.8458, 0.8937, 0.8458, 0.8937, 0.8458, 0.8937, 0.8458, 0.8937, 0.8458, 0.8937, 0.8458, 0.8937, 0.8458, 0.8937, 0.8458, 0.8937, 0.8458, 0.8937, 0.8458, 0.8937, 0.8458, 0.8937, 0.8458, 0.8937, 0.8458, 0.8937, 0.8458, 0.8937, 0.8458, 0.8937, 0.8458, 0.8937, 0.8458, 0.8937, 0.8458, 0.8937, 0.8458, 0.8937, 0.8458, 0.8937, 0.8458, 0.8937, 0.8458, 0.8937, 0.8458, 0.8937, 0.8458, 0.8937, 0.8458, 0.8937, 0.8458, 0.8937, 0.8458, 0.8937, 0.8458, 0.8937, 0.8458, 0.8937, 0.8458, 0.8937, 0.8458, 0.8937, 0.8458, 0.8937, 0.8458, 0.8937, 0.8458, 0.8937, 0.8458, 0.8937, 0.8458, 0.8937, 0.8458, 0.8937, 0.8458, 0.8937, 0.8458, 0.8937, 0.8458, 0.8937, 0.8458, 0.8937, 0.8458, 0.8937, 0.8458, 0.8937, 0.8458, 0.8937, 0.8458, 0.8937, 0.8458, 0.8937, 0.8458, 0.8937, 0.8458, 0.8937, 0.8458, 0.8937, 0.8458, 0.8937, 0.8458, 0.8937, 0.8458, 0.8937, 0.8458, 0.8937, 0.8458, 0.8937, 0.8458, 0.8937, 0.8458, 0.8937, 0.8458, 0.8937, 0.8458, 0.8937, 0.8458, 0.8937, 0.8458, 0.8937, 0.8458, 0.8937, 0.8458, 0.8937, 0.8458, 0.8937, 0.8458, 0.8937, 0.8458, 0.8937, 0.8458, 0.8937, 0.8458, 0.8937, 0.8458, 0.8937, 0.8458, 0.8937, 0.8458, 0.8937, 0.8458, 0.8937, 0.8458, 0.8937, 0.8458, 0.8937, 0.8458, 0.8937, 0.8458, 0.8937, 0.8458, 0.8937, 0.8458, 0.8937, 0.8458, 0.8937, 0.8458, 0.8937, 0.8458, 0.8937, 0.8458, 0.8937, 0.8458, 0.8937, 0.8458, 0.8937, 0.8458, 0.8937, 0.8458, 0.8937, 0.8458, 0.8937, 0.8458, 0.8937, 0.8458, 0.8937, 0.8458, 0.8937, 0.8458, 0.8937, 0.8458, 0.8937, 0.8458, 0.8937, 0.8458, 0.8937, 0.8458, 0.8937, 0.8458, 0.8937, 0.8458, 0.8937, 0.8458, 0.8937, 0.8458, 0.8937, 0.8458, 0.8937, 0.8458, 0.8937, 0.8458, 0.8937, 0.8458, 0.8937, 0.8458, 0.8937, 0.8458, 0.8937, 0.8458, 0.8937, 0.8458, 0.8937, 0.8458, 0.8937, 0.8458, 0.8937, 0.8458, 0.8937, 0.8458, 0.8937, 0.8458, 0.8937, 0.8458, 0.8937, 0.8458, 0.8937, 0.8458, 0.8937, 0.8458, 0.8937, 0.8458, 0.8937, 0.8458, 0.8937, 0.8458, 0.8937, 0.8458, 0.8937, 0.8458, 0.8937, 0.8458, 0.8937, 0.8458, 0.8937, 0.8458, 0.8937, 0.8458, 0.8937, 0.8458, 0.8937, 0.8458, 0.8937, 0.8458, 0.8937, 0.8458, 0.8937, 0.8458, 0.8937, 0.8458, 0.8937, 0.8458, 0.8937, 0.8458, 0.8937, 0.8458, 0.8937, 0.8458, 0.8937, 0.8458, 0.8937, 0.8458, 0.8937, 0.8458, 0.8937, 0.8458, 0.8937, 0.8458, 0.8937, 0.8458, 0.8937, 0.8458, 0.8937, 0.8458, 0.8937, 0.8458, 0.8937, 0.8458, 0.8937, 0.8458, 0.8937, 0.8458, 0.8937, 0.8458, 0.8937, 0.8458, 0.8937, 0.8458, 0.8937, 0.8458, 0.8937, 0.8458, 0.8937, 0.8458, 0.8937, 0.8458, 0.8937, 0.8208, 0.88, 0.8208, 0.88, 0.8208, 0.88, 0.8208, 0.88, 0.5312, 0.7188, 0.5312, 0.7188, 0.5312, 0.7188, 0.5312, 0.7188, 0.7792, 0.9125, 0.7792, 0.9125, 0.7792, 0.9125, 0.7792, 0.9125, 0.8208, 0.88, 0.8208, 0.88, 0.8208, 0.88, 0.8208, 0.88, 0.5312, 0.7188, 0.5312, 0.7188, 0.5312, 0.7188, 0.5312, 0.7188, 0.7792, 0.9125, 0.7792, 0.9125, 0.7792, 0.9125, 0.7792, 0.9125, 0.8208, 0.88, 0.8208, 0.88, 0.8208, 0.88, 0.8208, 0.88, 0.5312, 0.7188, 0.5312, 0.7188, 0.5312, 0.7188, 0.5312, 0.7188, 0.7792, 0.9125, 0.7792, 0.9125, 0.7792, 0.9125, 0.7792, 0.9125, 0.8208, 0.88, 0.8208, 0.88, 0.8208, 0.88, 0.8208, 0.88, 0.5312, 0.7188, 0.5312, 0.7188, 0.5312, 0.7188, 0.5312, 0.7188, 0.7792, 0.9125, 0.7792, 0.9125, 0.7792, 0.9125, 0.7792, 0.9125, 0.8208, 0.88, 0.8208, 0.88, 0.8208, 0.88, 0.8208, 0.88, 0.5312, 0.7188, 0.5312, 0.7188, 0.5312, 0.7188, 0.5312, 0.7188, 0.7792, 0.9125, 0.7792, 0.9125, 0.7792, 0.9125, 0.7792, 0.9125, 0.8208, 0.88, 0.8208, 0.88, 0.8208, 0.88, 0.8208, 0.88, 0.5312, 0.7188, 0.5312, 0.7188, 0.5312, 0.7188, 0.5312, 0.7188, 0.7792, 0.9125, 0.7792, 0.9125, 0.7792, 0.9125, 0.7792, 0.9125, 0.8208, 0.88, 0.8208, 0.88, 0.8208, 0.88, 0.8208, 0.88, 0.5312, 0.7188, 0.5312, 0.7188, 0.5312, 0.7188, 0.5312, 0.7188, 0.7792, 0.9125, 0.7792, 0.9125, 0.7792, 0.9125, 0.7792, 0.9125, 0.8208, 0.88, 0.8208, 0.88, 0.8208, 0.88, 0.8208, 0.88, 0.5312, 0.7188, 0.5312, 0.7188, 0.5312, 0.7188, 0.5312, 0.7188, 0.7792, 0.9125, 0.7792, 0.9125, 0.7792, 0.9125, 0.7792, 0.9125, 0.8208, 0.88, 0.8208, 0.88, 0.8208, 0.88, 0.8208, 0.88, 0.5312, 0.7188, 0.5312, 0.7188, 0.5312, 0.7188, 0.5312, 0.7188, 0.7792, 0.9125, 0.7792, 0.9125, 0.7792, 0.9125, 0.7792, 0.9125, 0.8208, 0.88, 0.8208, 0.88, 0.8208, 0.88, 0.8208, 0.88, 0.5312, 0.7188, 0.5312, 0.7188, 0.5312, 0.7188, 0.5312, 0.7188, 0.7792, 0.9125, 0.7792, 0.9125, 0.7792, 0.9125, 0.7792, 0.9125, 0.5312, 0.7188, 0.5312, 0.7188, 0.5312, 0.7188, 0.5312, 0.7188, 0.8208, 0.88, 0.8208, 0.88, 0.8208, 0.88, 0.8208, 0.88, 0.7792, 0.9125, 0.7792, 0.9125, 0.7792, 0.9125, 0.7792, 0.9125, 0.8208, 0.88, 0.8208, 0.88, 0.8208, 0.88, 0.8208, 0.88, 0.5312, 0.7188, 0.5312, 0.7188, 0.5312, 0.7188, 0.5312, 0.7188, 0.7792, 0.9125, 0.7792, 0.9125, 0.7792, 0.9125, 0.7792, 0.9125, 0.8208, 0.88, 0.8208, 0.88, 0.8208, 0.88, 0.8208, 0.88, 0.8208, 0.88, 0.8208, 0.88, 0.8208, 0.88, 0.8208, 0.88, 0.8208, 0.88, 0.8208, 0.88, 0.8208, 0.88, 0.8208, 0.88, 0.8208, 0.88, 0.8208, 0.88, 0.8208, 0.88, 0.8208, 0.88, 0.8208, 0.88, 0.8208, 0.88, 0.8208, 0.88, 0.8208, 0.88, 0.8208, 0.88, 0.8208, 0.88, 0.8208, 0.88, 0.8208, 0.88, 0.8208, 0.88, 0.8208, 0.88, 0.8208, 0.88, 0.8208, 0.88, 0.8208, 0.88, 0.8208, 0.88, 0.8208, 0.88, 0.8208, 0.88, 0.8208, 0.88, 0.8208, 0.88, 0.8208, 0.88, 0.8208, 0.88, 0.8208, 0.88, 0.8208, 0.88, 0.8208, 0.88, 0.8208, 0.88, 0.8208, 0.88, 0.8208, 0.88, 0.8208, 0.88, 0.8208, 0.88, 0.8208, 0.88, 0.8208, 0.88, 0.8208, 0.88, 0.8208, 0.88, 0.8208, 0.88, 0.8208, 0.88, 0.8208, 0.88, 0.8208, 0.88, 0.8208, 0.88, 0.8208, 0.88, 0.8208, 0.88, 0.8208, 0.88, 0.8208, 0.88, 0.8208, 0.88, 0.8208, 0.88, 0.8208, 0.88, 0.8208, 0.88, 0.8208, 0.88, 0.8208, 0.88, 0.8208, 0.88, 0.8208, 0.88, 0.8208, 0.88, 0.8208, 0.88, 0.8208, 0.88, 0.8208, 0.88, 0.8208, 0.88, 0.8208, 0.88, 0.8208, 0.88])
me_icosphere.materials.append(mat_material)
me_icosphere.update()
me_cylinder_002 = bpy.data.meshes.new('Cylinder.002')
me_cylinder_002.from_pydata([(-1.223, -0.7205, -0.1933), (-1.223, -0.3848, -0.2329), (1.29, -0.7205, -0.1432), (1.316, -0.3848, -0.1767), (1.326, -0.7205, -0.08965), (1.363, -0.3848, -0.1051), (1.34, -0.7205, -0.02068), (1.38, -0.3848, -0.02068), (1.326, -0.7205, 0.04829), (1.363, -0.3848, 0.06373), (1.286, -0.7205, 0.1081), (1.316, -0.3848, 0.1353), (1.23, -0.7205, 0.1519), (1.244, -0.3848, 0.1915), (-1.389, -0.7205, 0.1519), (-1.391, -0.3848, 0.1915), (-1.462, -0.7205, 0.1447), (-1.476, -0.3848, 0.1831), (-1.519, -0.7205, 0.1068), (-1.547, -0.3848, 0.1353), (-1.558, -0.7205, 0.04829), (-1.595, -0.3848, 0.06373), (-1.571, -0.7205, -0.02068), (-1.612, -0.3848, -0.02068), (-1.558, -0.7205, -0.08965), (-1.595, -0.3848, -0.1051), (-1.522, -0.7205, -0.1432), (-1.547, -0.3848, -0.1767), (-1.393, -0.7205, -0.1852), (-1.4, -0.3848, -0.2245), (0.7825, -0.7205, -0.1933), (1.226, -0.7205, -0.1642), (1.233, -0.3848, -0.2033), (0.7838, -0.3848, -0.2329), (1.316, -0.7205, -0.1767), (1.363, -0.7205, -0.1051), (1.38, -0.7205, -0.02068), (1.363, -0.7205, 0.06373), (1.316, -0.7205, 0.1353), (1.244, -0.7205, 0.1915), (-1.391, -0.7205, 0.1915), (-1.476, -0.7205, 0.1831), (-1.547, -0.7205, 0.1353), (-1.595, -0.7205, 0.06373), (-1.612, -0.7205, -0.02068), (-1.595, -0.7205, -0.1051), (-1.547, -0.7205, -0.1767), (-1.4, -0.7205, -0.2245), (-1.223, -0.7205, -0.2329), (1.233, -0.7205, -0.2033), (0.7838, -0.7205, -0.2329), (1.29, -0.6913, -0.1432), (1.326, -0.6913, -0.08965), (1.34, -0.6913, -0.02068), (1.326, -0.6913, 0.04829), (1.286, -0.6913, 0.1081), (1.23, -0.6913, 0.1519), (-1.389, -0.6913, 0.1519), (-1.462, -0.6913, 0.1447), (-1.519, -0.6913, 0.1068), (-1.558, -0.6913, 0.04829), (-1.571, -0.6913, -0.02068), (-1.558, -0.6913, -0.08965), (-1.522, -0.6913, -0.1432), (-1.393, -0.6913, -0.1852), (-1.223, -0.6913, -0.1933), (1.226, -0.6913, -0.1642), (0.7825, -0.6913, -0.1933)], [], [(49, 32, 3, 34), (32, 33, 1, 29, 27, 25, 23, 21, 19, 17, 15, 13, 11, 9, 7, 5, 3), (34, 3, 5, 35), (35, 5, 7, 36), (36, 7, 9, 37), (37, 9, 11, 38), (38, 11, 13, 39), (39, 13, 15, 40), (40, 15, 17, 41), (41, 17, 19, 42), (42, 19, 21, 43), (43, 21, 23, 44), (44, 23, 25, 45), (45, 25, 27, 46), (46, 27, 29, 47), (47, 29, 1, 48), (48, 1, 33, 50), (32, 49, 50, 33), (2, 4, 52, 51), (4, 2, 34, 35), (6, 4, 35, 36), (8, 6, 36, 37), (10, 8, 37, 38), (12, 10, 38, 39), (14, 12, 39, 40), (16, 14, 40, 41), (18, 16, 41, 42), (20, 18, 42, 43), (22, 20, 43, 44), (24, 22, 44, 45), (26, 24, 45, 46), (28, 26, 46, 47), (0, 28, 47, 48), (31, 30, 50, 49), (30, 0, 48, 50), (2, 31, 49, 34), (65, 67, 66, 51, 52, 53, 54, 55, 56, 57, 58, 59, 60, 61, 62, 63, 64), (0, 30, 67, 65), (18, 20, 60, 59), (4, 6, 53, 52), (31, 2, 51, 66), (20, 22, 61, 60), (6, 8, 54, 53), (22, 24, 62, 61), (8, 10, 55, 54), (24, 26, 63, 62), (10, 12, 56, 55), (26, 28, 64, 63), (12, 14, 57, 56), (28, 0, 65, 64), (14, 16, 58, 57), (30, 31, 66, 67), (16, 18, 59, 58)])
_uv = me_cylinder_002.uv_layers.new(name='UVMap')
_uv.uv.foreach_set('vector', [0.8465, 0.9011, 0.8465, 0.9011, 0.8465, 0.9011, 0.8465, 0.9011, 0.8465, 0.9011, 0.8465, 0.9011, 0.8465, 0.9011, 0.8465, 0.9011, 0.8465, 0.9011, 0.8465, 0.9011, 0.8465, 0.9011, 0.8465, 0.9011, 0.8465, 0.9011, 0.8465, 0.9011, 0.8465, 0.9011, 0.8465, 0.9011, 0.8465, 0.9011, 0.8465, 0.9011, 0.8465, 0.9011, 0.8465, 0.9011, 0.8465, 0.9011, 0.8465, 0.9011, 0.8465, 0.9011, 0.8465, 0.9011, 0.8465, 0.9011, 0.8465, 0.9011, 0.8465, 0.9011, 0.8465, 0.9011, 0.8465, 0.9011, 0.8465, 0.9011, 0.8465, 0.9011, 0.8465, 0.9011, 0.8465, 0.9011, 0.8465, 0.9011, 0.8465, 0.9011, 0.8465, 0.9011, 0.8465, 0.9011, 0.8465, 0.9011, 0.8465, 0.9011, 0.8465, 0.9011, 0.8465, 0.9011, 0.8465, 0.9011, 0.8465, 0.9011, 0.8465, 0.9011, 0.8465, 0.9011, 0.8465, 0.9011, 0.8465, 0.9011, 0.8465, 0.9011, 0.8465, 0.9011, 0.8465, 0.9011, 0.8465, 0.9011, 0.8465, 0.9011, 0.8465, 0.9011, 0.8465, 0.9011, 0.8465, 0.9011, 0.8465, 0.9011, 0.8465, 0.9011, 0.8465, 0.9011, 0.8465, 0.9011, 0.8465, 0.9011, 0.8465, 0.9011, 0.8465, 0.9011, 0.8465, 0.9011, 0.8465, 0.9011, 0.8465, 0.9011, 0.8465, 0.9011, 0.8465, 0.9011, 0.8465, 0.9011, 0.8465, 0.9011, 0.8465, 0.9011, 0.8465, 0.9011, 0.8465, 0.9011, 0.8465, 0.9011, 0.8465, 0.9011, 0.8465, 0.9011, 0.8465, 0.9011, 0.8465, 0.9011, 0.8465, 0.9011, 0.8465, 0.9011, 0.8465, 0.9011, 0.8465, 0.9011, 0.8465, 0.9011, 0.8465, 0.9011, 0.8465, 0.9011, 0.8465, 0.9011, 0.8465, 0.9011, 0.8465, 0.9011, 0.8465, 0.9011, 0.8465, 0.9011, 0.8465, 0.9011, 0.8465, 0.9011, 0.8465, 0.9011, 0.8465, 0.9011, 0.8465, 0.9011, 0.8465, 0.9011, 0.8465, 0.9011, 0.8465, 0.9011, 0.8465, 0.9011, 0.8465, 0.9011, 0.8465, 0.9011, 0.8465, 0.9011, 0.8465, 0.9011, 0.8465, 0.9011, 0.8465, 0.9011, 0.8465, 0.9011, 0.8465, 0.9011, 0.8465, 0.9011, 0.8465, 0.9011, 0.8465, 0.9011, 0.8465, 0.9011, 0.8465, 0.9011, 0.8465, 0.9011, 0.8465, 0.9011, 0.8465, 0.9011, 0.8465, 0.9011, 0.8465, 0.9011, 0.8465, 0.9011, 0.8465, 0.9011, 0.8465, 0.9011, 0.8465, 0.9011, 0.8465, 0.9011, 0.8465, 0.9011, 0.8465, 0.9011, 0.8465, 0.9011, 0.8465, 0.9011, 0.8465, 0.9011, 0.8465, 0.9011, 0.8465, 0.9011, 0.8465, 0.9011, 0.8465, 0.9011, 0.8465, 0.9011, 0.8465, 0.9011, 0.8465, 0.9011, 0.8465, 0.9011, 0.8465, 0.9011, 0.8465, 0.9011, 0.8465, 0.9011, 0.8465, 0.9011, 0.8465, 0.9011, 0.8465, 0.9011, 0.8465, 0.9011, 0.8465, 0.9011, 0.8465, 0.9011, 0.8465, 0.9011, 0.8465, 0.9011, 0.8465, 0.9011, 0.8465, 0.9011, 0.8465, 0.9011, 0.8465, 0.9011, 0.8465, 0.9011, 0.8465, 0.9011, 0.8465, 0.9011, 0.8465, 0.9011, 0.8465, 0.9011, 0.8465, 0.9011, 0.8465, 0.9011, 0.8465, 0.9011, 0.813, 0.7133, 0.813, 0.7133, 0.813, 0.7133, 0.813, 0.7133, 0.813, 0.7133, 0.813, 0.7133, 0.813, 0.7133, 0.813, 0.7133, 0.813, 0.7133, 0.813, 0.7133, 0.813, 0.7133, 0.813, 0.7133, 0.813, 0.7133, 0.813, 0.7133, 0.813, 0.7133, 0.813, 0.7133, 0.813, 0.7133, 0.8465, 0.9011, 0.8465, 0.9011, 0.8465, 0.9011, 0.8465, 0.9011, 0.8465, 0.9011, 0.8465, 0.9011, 0.8465, 0.9011, 0.8465, 0.9011, 0.8465, 0.9011, 0.8465, 0.9011, 0.8465, 0.9011, 0.8465, 0.9011, 0.8465, 0.9011, 0.8465, 0.9011, 0.8465, 0.9011, 0.8465, 0.9011, 0.8465, 0.9011, 0.8465, 0.9011, 0.8465, 0.9011, 0.8465, 0.9011, 0.8465, 0.9011, 0.8465, 0.9011, 0.8465, 0.9011, 0.8465, 0.9011, 0.8465, 0.9011, 0.8465, 0.9011, 0.8465, 0.9011, 0.8465, 0.9011, 0.8465, 0.9011, 0.8465, 0.9011, 0.8465, 0.9011, 0.8465, 0.9011, 0.8465, 0.9011, 0.8465, 0.9011, 0.8465, 0.9011, 0.8465, 0.9011, 0.8465, 0.9011, 0.8465, 0.9011, 0.8465, 0.9011, 0.8465, 0.9011, 0.8465, 0.9011, 0.8465, 0.9011, 0.8465, 0.9011, 0.8465, 0.9011, 0.8465, 0.9011, 0.8465, 0.9011, 0.8465, 0.9011, 0.8465, 0.9011, 0.8465, 0.9011, 0.8465, 0.9011, 0.8465, 0.9011, 0.8465, 0.9011, 0.8465, 0.9011, 0.8465, 0.9011, 0.8465, 0.9011, 0.8465, 0.9011, 0.8465, 0.9011, 0.8465, 0.9011, 0.8465, 0.9011, 0.8465, 0.9011, 0.8465, 0.9011, 0.8465, 0.9011, 0.8465, 0.9011, 0.8465, 0.9011])
me_cylinder_002.materials.append(mat_material)
me_cylinder_002.update()

# ---- objects
ob_cube = bpy.data.objects.new('Cube', me_cube)
ob_empty = bpy.data.objects.new('Empty', None)
ob_icosphere = bpy.data.objects.new('Icosphere', me_icosphere)
ob_cylinder = bpy.data.objects.new('Cylinder', me_cylinder_002)

# ---- transforms, parenting, visibility, modifiers, constraints
ob_cube.location = (0.0, 0.0, 0.0)
ob_cube.lock_rotations_4d = False
ob_cube.empty_display_type = 'ARROWS'
ob_cube.lineart.crease_threshold = 0.0
_m = ob_cube.modifiers.new('Mirror', 'MIRROR')
_m.use_axis = (False, True, False)
_m.use_clip = True
ob_empty.location = (0.0, 0.0, 0.0)
ob_empty.rotation_euler = (1.571, -0.0, -0.0)
ob_empty.empty_display_type = 'IMAGE'
ob_empty.empty_display_size = 5.0
ob_icosphere.location = (-0.3559, -0.5904, 0.2501)
ob_cylinder.location = (0.5206, 0.0, -0.7324)
_m = ob_cylinder.modifiers.new('Mirror', 'MIRROR')
_m.use_axis = (False, True, False)

# ---- collection membership
col_collection.objects.link(ob_cube)
col_collection.objects.link(ob_empty)
col_collection.objects.link(ob_icosphere)
col_collection.objects.link(ob_cylinder)

# ---- scene / render settings (as saved in the file)
scene.frame_start = 1; scene.frame_end = 250; scene.frame_set(1)
scene.render.engine = 'BLENDER_EEVEE_NEXT'
scene.cycles.sampling_pattern = 'TABULATED_SOBOL'
scene.view_settings.view_transform = 'Filmic'
bpy.context.view_layer.update()

# ---- added for rendering (the .blend has no active camera and no usable light): camera, sun
cam_auto = bpy.data.cameras.new('AutoCamera')
cam_auto.lens = 50.0
cam_auto.sensor_width = 36.0
cam_auto.clip_end = 1000.0
ob_auto_camera = bpy.data.objects.new('AutoCamera', cam_auto)
scene.collection.objects.link(ob_auto_camera)
ob_auto_camera.location = (5.08063, -6.07628, 4.01765)
ob_auto_camera.rotation_euler = (1.09748, -7.21219e-08, 0.694738)
scene.camera = ob_auto_camera
light_auto_sun = bpy.data.lights.new('AutoSun', 'SUN')
light_auto_sun.energy = 3.0
light_auto_sun.angle = 0.0523599
ob_auto_sun = bpy.data.objects.new('AutoSun', light_auto_sun)
scene.collection.objects.link(ob_auto_sun)
ob_auto_sun.rotation_euler = (0.872665, 0.174533, 0.523599)
bpy.context.view_layer.update()
